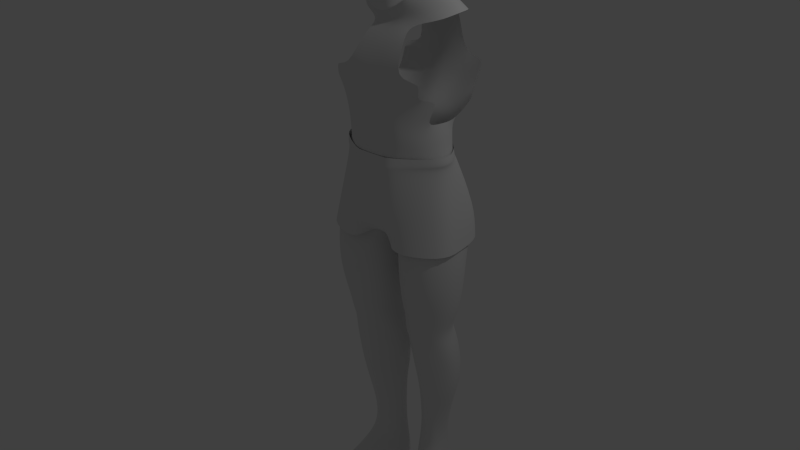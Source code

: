 # Source: Underwear.blend  (saved by Blender 2.73.0; exported with 4.5.12 LTS)
import bpy
from mathutils import Matrix  # noqa: F401  (used for matrix-valued properties, if any)

bpy.ops.wm.read_factory_settings(use_empty=True)
scene = bpy.context.scene
scene.name = 'Scene'

# ---- collections
col_collection_1 = bpy.data.collections.new('Collection 1'); scene.collection.children.link(col_collection_1)

# ---- materials (node trees are filled in below, after node groups)
mat_basemesh = bpy.data.materials.new('basemesh')
mat_basemesh.alpha_threshold = 0.0
mat_basemesh.use_transparent_shadow = False
mat_basemesh.roughness = 0.5
mat_basemesh.specular_intensity = 0.01
mat_basemesh.line_color = (0.0, 0.0, 0.0, 1.0)

# ---- material node trees

# ---- world
world_world = bpy.data.worlds.new('World'); scene.world = world_world
world_world.color = (0.05088, 0.05088, 0.05088)
world_world.use_sun_shadow = False
world_world.sun_shadow_jitter_overblur = 0.0
world_world.cycles.sampling_method = 'MANUAL'
world_world.cycles.sample_map_resolution = 256

# ---- lights
light_lamp = bpy.data.lights.new('Lamp', 'POINT')
light_lamp.transmission_factor = 0.0
light_lamp.cutoff_distance = 30.0
light_lamp.energy = 100.0
light_lamp.shadow_buffer_clip_start = 1.001
light_lamp.shadow_soft_size = 0.1
light_lamp.shadow_maximum_resolution = 0.006
light_lamp.use_absolute_resolution = True
light_lamp.cycles.use_multiple_importance_sampling = False

# ---- meshes
me_plane_001 = bpy.data.meshes.new('Plane.001')
me_plane_001.from_pydata([(0.05, 1.264, -0.2592), (0.05, 1.164, -0.2724), (0.0, 1.264, -0.2599), (0.0, 1.164, -0.2599), (0.1169, 1.26, -0.281), (0.1169, 1.164, -0.2945), (0.4433, 1.259, -0.238), (0.4492, 1.164, -0.2357), (0.2016, 1.259, -0.2993), (0.2016, 1.164, -0.3102), (0.3427, 1.164, -0.3002), (0.3427, 1.259, -0.299), (0.5408, 1.26, -0.1087), (0.55, 1.164, -0.1313), (0.6114, 1.264, 0.05452), (0.6344, 1.164, 0.04095), (0.5478, 1.266, 0.2333), (0.5811, 1.164, 0.2107), (0.2125, 1.273, 0.4588), (0.2154, 1.164, 0.4848), (0.139, 1.269, 0.4669), (0.142, 1.164, 0.4848), (0.0, 1.269, 0.4655), (0.0, 1.164, 0.4848), (0.05, 1.164, -0.2938), (0.0, 1.164, -0.2822), (0.1169, 1.164, -0.2945), (0.4492, 1.164, -0.2641), (0.2016, 1.164, -0.3102), (0.3427, 1.164, -0.3002), (0.55, 1.164, -0.1313), (0.5924, 1.164, 0.04095), (0.5391, 1.164, 0.2107), (0.2154, 1.164, 0.4733), (0.142, 1.164, 0.4873), (0.0, 1.164, 0.4848), (0.1012, 0.4359, 0.4285), (0.0, 0.3099, 0.1501), (0.06685, 0.3099, 0.1515), (0.4548, 0.2782, -0.488), (0.2071, 0.2782, -0.4949), (0.3483, 0.2782, -0.4849), (0.7055, 0.2782, -0.3836), (0.7479, 0.2782, 0.04095), (0.741, 0.2782, 0.3004), (0.221, 0.2782, 0.5485), (0.1272, 0.3769, 0.3082), (0.0, 0.3769, 0.3056), (0.0, 0.584, 0.4655), (0.1331, 0.584, 0.4693), (0.2065, 0.584, 0.5082), (0.6635, 0.584, 0.2716), (0.7168, 0.584, 0.04095), (0.6744, 0.584, -0.387), (0.4403, 0.584, -0.5198), (0.3338, 0.584, -0.5633), (0.1926, 0.584, -0.5732), (0.06111, 0.5873, -0.498), (0.0, 0.5873, -0.4851), (0.0, 0.4359, 0.4271), (0.0, 0.2904, -0.02942), (0.05362, 0.2904, -0.02857), (0.0, 0.2904, -0.1421), (0.05362, 0.2904, -0.1412), (0.0, 0.3359, -0.3111), (0.05362, 0.3359, -0.3251)], [], [(0, 2, 3, 1), (0, 1, 5, 4), (11, 10, 7, 6), (4, 5, 9, 8), (8, 9, 10, 11), (6, 7, 13, 12), (12, 13, 15, 14), (14, 15, 17, 16), (16, 17, 19, 18), (18, 19, 21, 20), (20, 21, 23, 22), (23, 21, 34, 35), (21, 19, 33, 34), (19, 17, 32, 33), (17, 15, 31, 32), (15, 13, 30, 31), (13, 7, 27, 30), (10, 9, 28, 29), (9, 5, 26, 28), (7, 10, 29, 27), (5, 1, 24, 26), (1, 3, 25, 24), (59, 36, 46, 47), (47, 46, 38, 37), (50, 51, 44, 45), (51, 52, 43, 44), (52, 53, 42, 43), (53, 54, 39, 42), (55, 56, 40, 41), (48, 49, 36, 59), (54, 55, 41, 39), (37, 38, 61, 60), (60, 61, 63, 62), (64, 65, 57, 58), (27, 29, 55, 54), (28, 26, 57, 56), (29, 28, 56, 55), (30, 27, 54, 53), (31, 30, 53, 52), (32, 31, 52, 51), (33, 32, 51, 50), (34, 33, 50, 49), (35, 34, 49, 48), (62, 63, 65, 64), (26, 24, 57), (46, 36, 50, 45), (49, 50, 36), (24, 25, 58, 57), (56, 57, 65, 40)])
me_plane_001.polygons.foreach_set('use_smooth', [True] * 49)
me_plane_001.use_remesh_preserve_volume = False
me_plane_001.use_remesh_preserve_attributes = False
me_plane_001.use_mirror_vertex_groups = False
me_plane_001.update()
me_cube_001 = bpy.data.meshes.new('Cube.001')
me_cube_001.from_pydata([(0.5445, 1.736, -0.2009), (-0.5445, 1.736, -0.2009), (0.6084, 1.269, -0.1927), (-0.6084, 1.269, -0.1927), (0.5179, 1.793, 0.3125), (-0.5179, 1.793, 0.3125), (0.6157, 1.232, 0.25), (-0.6157, 1.232, 0.25), (0.0, 1.182, -0.2908), (0.0, 1.724, -0.2921), (0.0, 1.015, 0.5069), (0.0, 1.926, 0.526), (0.0, 2.402, 0.4958), (0.0, 2.278, -0.6326), (0.0, 2.78, -0.535), (0.0, 2.668, 0.3464), (0.1628, 1.227, -0.3748), (-0.1628, 1.227, -0.3748), (0.4292, 1.257, -0.326), (-0.4292, 1.257, -0.326), (0.1991, 1.734, -0.3809), (-0.1991, 1.734, -0.3809), (0.3881, 1.702, -0.3496), (-0.3881, 1.702, -0.3496), (0.2419, 1.067, 0.5058), (-0.2419, 1.067, 0.5058), (0.4215, 1.183, 0.385), (-0.4215, 1.183, 0.385), (0.2244, 1.936, 0.5842), (-0.2244, 1.936, 0.5842), (0.3704, 1.832, 0.4694), (-0.3704, 1.832, 0.4694), (0.3097, 2.345, 0.5528), (-0.3097, 2.345, 0.5528), (0.6138, 2.345, 0.4074), (-0.6138, 2.345, 0.4074), (0.2753, 2.265, -0.7154), (-0.2753, 2.265, -0.7154), (0.5974, 2.357, -0.7214), (-0.5974, 2.357, -0.7214), (0.2867, 2.808, -0.6134), (-0.2867, 2.808, -0.6134), (0.274, 2.693, 0.3307), (-0.274, 2.693, 0.3307), (0.4935, 0.6558, 0.4596), (-0.4935, 0.6558, 0.4596), (0.1307, 0.4413, 0.4134), (-0.1307, 0.4413, 0.4134), (0.4834, 0.4435, -0.6253), (-0.4834, 0.4435, -0.6253), (0.1273, 0.5171, -0.5703), (-0.1273, 0.5171, -0.5703), (0.0, 0.4002, 0.4138), (0.0, 0.5273, -0.3963), (0.6889, 0.7312, 0.2995), (-0.6889, 0.7312, 0.2995), (0.7815, 0.4282, -0.355), (-0.7815, 0.4282, -0.355), (0.6033, -0.8372, -0.21), (-0.6033, -0.8372, -0.21), (0.5882, -0.8462, 0.2511), (-0.5882, -0.8462, 0.2511), (0.1583, -0.8082, -0.2916), (-0.1583, -0.8082, -0.2916), (0.4171, -0.8045, -0.3518), (-0.4171, -0.8045, -0.3518), (0.1516, -0.8075, 0.2051), (-0.1516, -0.8075, 0.2051), (0.4204, -0.8548, 0.3676), (-0.4204, -0.8548, 0.3676), (0.4302, -2.764, 0.01323), (-0.4302, -2.764, 0.01323), (0.2195, -2.763, -0.05301), (-0.2195, -2.763, -0.05301), (0.2798, -2.753, -0.3959), (-0.2798, -2.753, -0.3959), (0.1567, -2.753, -0.3052), (-0.1567, -2.753, -0.3052), (0.5446, -2.771, -0.09065), (-0.5446, -2.771, -0.09065), (0.4364, -2.753, -0.3821), (-0.4364, -2.753, -0.3821), (0.1245, 2.891, 0.1184), (-0.1245, 2.891, 0.1184), (0.3624, 2.969, 0.03544), (-0.3624, 2.969, 0.03544), (0.2232, 3.115, -0.3512), (-0.2232, 3.115, -0.3512), (0.4858, 3.087, -0.3126), (-0.4858, 3.087, -0.3126), (0.0, 2.897, 0.1624), (0.0, 3.082, -0.2985), (0.0, 3.291, -0.1934), (0.0, 3.01, 0.2439), (0.2734, 3.324, -0.188), (-0.2734, 3.324, -0.188), (0.1082, 3.316, -0.2272), (-0.1082, 3.316, -0.2272), (0.1826, 3.115, 0.1219), (-0.1826, 3.115, 0.1219), (0.1005, 3.049, 0.2101), (-0.1005, 3.049, 0.2101), (0.1542, 3.951, 0.4636), (-0.1542, 3.951, 0.4636), (0.3241, 3.876, 0.3422), (-0.3241, 3.876, 0.3422), (0.2528, 4.042, -0.1134), (-0.2528, 4.042, -0.1134), (0.3811, 3.975, -0.09424), (-0.3811, 3.975, -0.09424), (0.0, 3.979, 0.4632), (0.0, 4.08, -0.1354), (0.7064, 1.279, 0.05448), (-0.7064, 1.279, 0.05448), (0.6158, 1.808, 0.07054), (-0.6158, 1.808, 0.07054), (0.7923, 0.7138, 0.02771), (-0.7923, 0.7138, 0.02771), (0.06121, 0.341, -0.1965), (-0.06121, 0.341, -0.1965), (0.0, 0.3228, -0.1151), (0.1137, -0.7937, -0.04712), (-0.1137, -0.7937, -0.04712), (0.7069, -0.8184, 0.07077), (-0.7069, -0.8184, 0.07077), (0.5242, -2.787, -0.2746), (-0.5242, -2.787, -0.2746), (0.131, -2.782, -0.1446), (-0.131, -2.782, -0.1446), (0.5493, 3.044, -0.165), (-0.5493, 3.044, -0.165), (0.3094, 3.252, -0.005958), (-0.3094, 3.252, -0.005958), (0.3925, 3.983, 0.1264), (-0.3925, 3.983, 0.1264), (0.2133, 4.112, 0.1602), (-0.2133, 4.112, 0.1602), (0.0, 4.15, 0.1797), (0.2884, 3.415, -0.2187), (-0.2884, 3.415, -0.2187), (0.3592, 3.533, -0.2502), (-0.3592, 3.533, -0.2502), (0.4163, 3.769, -0.2033), (-0.4163, 3.769, -0.2033), (0.1906, 3.096, 0.2228), (-0.1906, 3.096, 0.2228), (0.3041, 3.44, 0.3342), (-0.3041, 3.44, 0.3342), (0.3458, 3.655, 0.3795), (-0.3458, 3.655, 0.3795), (0.1168, 2.992, 0.3662), (-0.1168, 2.992, 0.3662), (0.157, 3.398, 0.5052), (-0.157, 3.398, 0.5052), (0.1639, 3.63, 0.5576), (-0.1639, 3.63, 0.5576), (0.0, 2.986, 0.4011), (0.0, 3.393, 0.6015), (0.0, 3.609, 0.5938), (0.0, 3.435, -0.3057), (0.0, 3.563, -0.3885), (0.0, 3.851, -0.3422), (0.1271, 3.424, -0.3089), (-0.1271, 3.424, -0.3089), (0.1923, 3.561, -0.3659), (-0.1923, 3.561, -0.3659), (0.2569, 3.838, -0.3069), (-0.2569, 3.838, -0.3069), (0.325, 3.322, 0.03376), (-0.325, 3.322, 0.03376), (0.4042, 3.494, 0.05119), (-0.4042, 3.494, 0.05119), (0.4563, 3.715, 0.06743), (-0.4563, 3.715, 0.06743), (0.2573, 3.49, 0.3832), (-0.2573, 3.49, 0.3832), (0.2698, 3.57, 0.4158), (-0.2698, 3.57, 0.4158), (0.1547, 3.456, 0.4796), (-0.1547, 3.456, 0.4796), (0.1569, 3.562, 0.503), (-0.1569, 3.562, 0.503), (0.0, 3.462, 0.586), (0.0, 3.565, 0.5806), (0.3427, 3.758, 0.3993), (-0.3427, 3.758, 0.3993), (0.1578, 3.782, 0.5692), (-0.1578, 3.782, 0.5692), (0.0, 3.774, 0.5824), (0.2437, 3.197, 0.3429), (-0.2437, 3.197, 0.3429), (0.2977, 3.303, 0.3458), (-0.2977, 3.303, 0.3458), (0.1798, 3.181, 0.4634), (-0.1798, 3.181, 0.4634), (0.1668, 3.286, 0.4966), (-0.1668, 3.286, 0.4966), (0.2253, 3.133, 0.2862), (-0.2253, 3.133, 0.2862), (0.0, 3.003, 0.4477), (0.1212, 3.023, 0.4106), (-0.1212, 3.023, 0.4106), (0.3224, 3.321, 0.1244), (-0.3224, 3.321, 0.1244), (0.3565, 3.489, 0.1669), (-0.3565, 3.489, 0.1669), (0.434, 3.673, 0.2041), (-0.434, 3.673, 0.2041), (0.1524, 3.219, -0.2702), (-0.1524, 3.219, -0.2702), (0.3179, 3.241, -0.2351), (-0.3179, 3.241, -0.2351), (0.0, 3.196, -0.2328), (0.2241, 3.059, 0.08182), (-0.2241, 3.059, 0.08182), (0.1027, 3.016, 0.1557), (-0.1027, 3.016, 0.1557), (0.0, 2.982, 0.1937), (0.3617, 3.142, -0.05631), (-0.3617, 3.142, -0.05631), (0.5412, 2.907, -0.4831), (-0.5412, 2.907, -0.4831), (0.5249, 2.891, 0.06392), (-0.5249, 2.891, 0.06392), (0.1863, 2.814, 0.1436), (-0.1863, 2.814, 0.1436), (0.0, 2.799, 0.1737), (0.0, 2.895, -0.4641), (0.2351, 2.927, -0.5331), (-0.2351, 2.927, -0.5331), (0.6497, 2.975, -0.204), (-0.6497, 2.975, -0.204), (0.6855, 2.132, 0.1895), (-0.6855, 2.132, 0.1895), (0.0, 2.15, 0.565), (0.0, 1.942, -0.4999), (0.6546, 1.982, -0.4155), (-0.6546, 1.982, -0.4155), (0.2556, 2.173, 0.5288), (-0.2556, 2.173, 0.5288), (0.5036, 2.105, 0.4655), (-0.5036, 2.105, 0.4655), (0.481, 1.94, -0.5689), (-0.481, 1.94, -0.5689), (0.2262, 1.929, -0.5898), (-0.2262, 1.929, -0.5898), (0.5519, 1.426, -0.2002), (-0.5519, 1.426, -0.2002), (0.5461, 1.42, 0.2629), (-0.5461, 1.42, 0.2629), (0.0, 1.419, -0.2457), (0.0, 1.351, 0.5183), (0.4141, 1.393, -0.3129), (-0.4141, 1.393, -0.3129), (0.1559, 1.393, -0.3285), (-0.1559, 1.393, -0.3285), (0.402, 1.407, 0.3771), (-0.402, 1.407, 0.3771), (0.2161, 1.399, 0.5183), (-0.2161, 1.399, 0.5183), (0.6459, 1.473, 0.0578), (-0.6459, 1.473, 0.0578), (0.1561, 0.2114, -0.4293), (-0.1561, 0.2114, -0.4293), (0.1728, -0.2684, -0.4284), (-0.1728, -0.2684, -0.4284), (0.1099, 0.1116, 0.3428), (-0.1099, 0.1116, 0.3428), (0.1238, -0.3625, 0.294), (-0.1238, -0.3625, 0.294), (0.7503, 0.2431, 0.3326), (-0.7503, 0.2431, 0.3326), (0.7387, -0.2315, 0.3459), (-0.7387, -0.2315, 0.3459), (0.7613, 0.2035, -0.2929), (-0.7613, 0.2035, -0.2929), (0.7592, -0.2111, -0.2603), (-0.7592, -0.2111, -0.2603), (0.4598, 0.2215, -0.5001), (-0.4598, 0.2215, -0.5001), (0.4441, -0.2394, -0.4547), (-0.4441, -0.2394, -0.4547), (0.4868, 0.1807, 0.4916), (-0.4868, 0.1807, 0.4916), (0.4554, -0.2886, 0.4843), (-0.4554, -0.2886, 0.4843), (0.02547, 0.07069, -0.1545), (-0.02547, 0.07069, -0.1545), (0.0323, -0.2712, -0.0909), (-0.0323, -0.2712, -0.0909), (0.8692, 0.2892, 0.05767), (-0.8692, 0.2892, 0.05767), (0.856, -0.1972, 0.09106), (-0.856, -0.1972, 0.09106), (0.416, 0.9831, 0.3823), (-0.416, 0.9831, 0.3823), (0.5859, 1.099, 0.2282), (-0.5859, 1.099, 0.2282), (0.185, 0.7183, 0.4449), (-0.185, 0.7183, 0.4449), (0.0, 0.6408, 0.4511), (0.6344, 1.028, -0.302), (-0.6344, 1.028, -0.302), (0.4475, 0.9474, -0.5148), (-0.4475, 0.9474, -0.5148), (0.1744, 0.8979, -0.5126), (-0.1744, 0.8979, -0.5126), (0.0, 0.8349, -0.4525), (0.6747, 1.147, 0.03113), (-0.6747, 1.147, 0.03113), (0.1722, -0.6281, -0.3722), (-0.1722, -0.6281, -0.3722), (0.1853, -0.6742, 0.2258), (-0.1853, -0.6742, 0.2258), (0.6484, -0.6759, 0.2508), (-0.6484, -0.6759, 0.2508), (0.7118, -0.6278, -0.2458), (-0.7118, -0.6278, -0.2458), (0.43, -0.5483, -0.4097), (-0.43, -0.5483, -0.4097), (0.4366, -0.66, 0.3624), (-0.4366, -0.66, 0.3624), (0.09253, -0.6162, -0.0639), (-0.09253, -0.6162, -0.0639), (0.7884, -0.5488, 0.08115), (-0.7884, -0.5488, 0.08115), (0.4092, -0.9645, 0.3105), (-0.4092, -0.9645, 0.3105), (0.5568, -0.9705, 0.2064), (-0.5568, -0.9705, 0.2064), (0.2157, -0.9435, 0.1781), (-0.2157, -0.9435, 0.1781), (0.62, -0.9542, -0.2698), (-0.62, -0.9542, -0.2698), (0.4061, -0.9219, -0.4039), (-0.4061, -0.9219, -0.4039), (0.1579, -0.9266, -0.3462), (-0.1579, -0.9266, -0.3462), (0.7505, -1.042, 0.04644), (-0.7505, -1.042, 0.04644), (0.05462, -1.017, -0.0666), (-0.05462, -1.017, -0.0666), (0.4175, -1.702, 0.1708), (-0.4175, -1.702, 0.1708), (0.4134, -1.281, 0.2684), (-0.4134, -1.281, 0.2684), (0.5952, -1.705, 0.08172), (-0.5952, -1.705, 0.08172), (0.5835, -1.286, 0.1568), (-0.5835, -1.286, 0.1568), (0.2455, -1.7, -0.004081), (-0.2455, -1.7, -0.004081), (0.2092, -1.25, 0.1029), (-0.2092, -1.25, 0.1029), (0.6482, -1.615, -0.3925), (-0.6482, -1.615, -0.3925), (0.6496, -1.275, -0.3626), (-0.6496, -1.275, -0.3626), (0.4147, -1.616, -0.5054), (-0.4147, -1.616, -0.5054), (0.4102, -1.255, -0.5059), (-0.4102, -1.255, -0.5059), (0.1473, -1.632, -0.4262), (-0.1473, -1.632, -0.4262), (0.1071, -1.284, -0.433), (-0.1071, -1.284, -0.433), (0.7271, -1.726, -0.1213), (-0.7271, -1.726, -0.1213), (0.7766, -1.28, -0.01459), (-0.7766, -1.28, -0.01459), (0.1226, -1.734, -0.1767), (-0.1226, -1.734, -0.1767), (0.03745, -1.295, -0.1431), (-0.03745, -1.295, -0.1431), (0.3863, -2.414, 0.01481), (-0.3863, -2.414, 0.01481), (0.4746, -2.415, -0.05991), (-0.4746, -2.415, -0.05991), (0.2448, -2.403, -0.08001), (-0.2448, -2.403, -0.08001), (0.451, -2.389, -0.3526), (-0.451, -2.389, -0.3526), (0.3004, -2.389, -0.3925), (-0.3004, -2.389, -0.3925), (0.1921, -2.382, -0.3345), (-0.1921, -2.382, -0.3345), (0.5209, -2.421, -0.2305), (-0.5209, -2.421, -0.2305), (0.1717, -2.383, -0.1802), (-0.1717, -2.383, -0.1802), (0.3657, -3.37, -0.1934), (-0.3657, -3.37, -0.1934), (0.1398, -3.374, -0.1918), (-0.1398, -3.374, -0.1918), (0.5212, -3.37, -0.2875), (-0.5212, -3.37, -0.2875), (0.426, -3.37, -0.413), (-0.426, -3.37, -0.413), (0.6107, -3.318, -0.02897), (-0.6107, -3.318, -0.02897), (0.1582, -3.374, -0.3704), (-0.1582, -3.374, -0.3704), (0.2555, -3.374, -0.4611), (-0.2555, -3.374, -0.4611), (0.2299, -3.24, 0.03235), (-0.2299, -3.24, 0.03235), (0.4407, -3.346, -0.01186), (-0.4407, -3.346, -0.01186), (0.5947, -3.385, 0.8366), (-0.5947, -3.385, 0.8366), (0.3744, -3.385, 0.7664), (-0.3744, -3.385, 0.7664), (0.8311, -3.381, 0.6685), (-0.8311, -3.381, 0.6685), (0.8341, -3.234, 0.6443), (-0.8341, -3.234, 0.6443), (0.3787, -3.239, 0.7424), (-0.3787, -3.239, 0.7424), (0.599, -3.239, 0.8126), (-0.599, -3.239, 0.8126), (0.8129, -3.381, 0.4868), (-0.8129, -3.381, 0.4868), (0.7662, -3.381, 0.3167), (-0.7662, -3.381, 0.3167), (0.6437, -3.318, 0.1467), (-0.6437, -3.318, 0.1467), (0.5755, -3.385, 0.63), (-0.5755, -3.385, 0.63), (0.5272, -3.385, 0.4334), (-0.5272, -3.385, 0.4334), (0.4997, -3.346, 0.1818), (-0.4997, -3.346, 0.1818), (0.3008, -3.24, 0.1942), (-0.3008, -3.24, 0.1942), (0.3399, -3.385, 0.4045), (-0.3399, -3.385, 0.4045), (0.3212, -3.385, 0.5919), (-0.3212, -3.385, 0.5919), (0.7638, -3.196, 0.4626), (-0.7638, -3.196, 0.4626), (0.6785, -3.12, 0.3045), (-0.6785, -3.12, 0.3045), (0.5963, -2.961, 0.1256), (-0.5963, -2.961, 0.1256), (0.3108, -3.184, 0.5421), (-0.3108, -3.184, 0.5421), (0.322, -3.054, 0.3438), (-0.322, -3.054, 0.3438), (0.2956, -2.876, 0.1296), (-0.2956, -2.876, 0.1296), (0.5709, -3.184, 0.6046), (-0.5709, -3.184, 0.6046), (0.5208, -3.054, 0.4214), (-0.5208, -3.054, 0.4214), (0.5073, -2.88, 0.1837), (-0.5073, -2.88, 0.1837), (0.128, -3.148, -0.3666), (-0.128, -3.148, -0.3666), (0.09857, -3.169, -0.1657), (-0.09857, -3.169, -0.1657), (0.2082, -3.077, 0.007654), (-0.2082, -3.077, 0.007654), (0.5433, -3.182, -0.3114), (-0.5433, -3.182, -0.3114), (0.451, -3.169, -0.4298), (-0.451, -3.169, -0.4298), (0.614, -3.139, -0.06854), (-0.614, -3.139, -0.06854), (0.265, -3.131, -0.4622), (-0.265, -3.131, -0.4622), (0.8322, -3.308, 0.6735), (-0.8322, -3.308, 0.6735), (0.3753, -3.314, 0.7715), (-0.3753, -3.314, 0.7715), (0.5956, -3.314, 0.8417), (-0.5956, -3.314, 0.8417), (0.6581, -3.175, 0.1048), (-0.6581, -3.175, 0.1048), (0.7539, -3.25, 0.2938), (-0.7539, -3.25, 0.2938), (0.8062, -3.289, 0.475), (-0.8062, -3.289, 0.475), (0.2921, -3.093, 0.1673), (-0.2921, -3.093, 0.1673), (0.3329, -3.256, 0.3809), (-0.3329, -3.256, 0.3809), (0.3172, -3.295, 0.5796), (-0.3172, -3.295, 0.5796), (0.5528, 1.601, -0.2004), (-0.5528, 1.601, -0.2004), (0.5366, 1.621, 0.2844), (-0.5366, 1.621, 0.2844), (0.0, 1.624, -0.2683), (0.0, 1.658, 0.5087), (0.4056, 1.561, -0.3312), (-0.4056, 1.561, -0.3312), (0.1821, 1.618, -0.3547), (-0.1821, 1.618, -0.3547), (0.3908, 1.625, 0.4316), (-0.3908, 1.625, 0.4316), (0.2248, 1.674, 0.5618), (-0.2248, 1.674, 0.5618), (0.6354, 1.636, 0.06281), (-0.6354, 1.636, 0.06281), (0.4041, -2.008, 0.1037), (-0.4041, -2.008, 0.1037), (0.5434, -2.01, 0.02082), (-0.5434, -2.01, 0.02082), (0.2452, -2.002, -0.03673), (-0.2452, -2.002, -0.03673), (0.5634, -1.923, -0.3264), (-0.5634, -1.923, -0.3264), (0.3655, -1.924, -0.4078), (-0.3655, -1.924, -0.4078), (0.1666, -1.93, -0.3378), (-0.1666, -1.93, -0.3378), (0.6385, -1.993, -0.1683), (-0.6385, -1.993, -0.1683), (0.1437, -1.981, -0.1782), (-0.1437, -1.981, -0.1782), (0.0, 3.159, 0.5424), (0.0, 3.264, 0.5756)], [], [(36, 13, 14, 40), (14, 13, 37, 41), (12, 32, 42, 15), (43, 33, 12, 15), (52, 120, 118, 46), (119, 120, 52, 47), (120, 53, 50, 118), (51, 53, 120, 119), (106, 135, 133, 108), (134, 136, 107, 109), (135, 102, 104, 133), (105, 103, 136, 134), (111, 137, 135, 106), (136, 137, 111, 107), (137, 110, 102, 135), (103, 110, 137, 136), (100, 150, 156, 93), (156, 151, 101, 93), (98, 144, 150, 100), (151, 145, 99, 101), (92, 159, 162, 96), (163, 159, 92, 97), (159, 160, 164, 162), (165, 160, 159, 163), (160, 161, 166, 164), (167, 161, 160, 165), (161, 111, 106, 166), (107, 111, 161, 167), (96, 162, 138, 94), (139, 163, 97, 95), (162, 164, 140, 138), (141, 165, 163, 139), (164, 166, 142, 140), (143, 167, 165, 141), (166, 106, 108, 142), (109, 107, 167, 143), (131, 168, 144, 98), (145, 169, 132, 99), (94, 138, 168, 131), (169, 139, 95, 132), (138, 140, 170, 168), (171, 141, 139, 169), (140, 142, 172, 170), (173, 143, 141, 171), (142, 108, 133, 172), (134, 109, 143, 173), (152, 178, 182, 157), (182, 179, 153, 157), (178, 180, 183, 182), (183, 181, 179, 182), (180, 154, 158, 183), (158, 155, 181, 183), (146, 174, 178, 152), (179, 175, 147, 153), (174, 176, 180, 178), (181, 177, 175, 179), (176, 148, 154, 180), (155, 149, 177, 181), (154, 186, 188, 158), (188, 187, 155, 158), (186, 102, 110, 188), (110, 103, 187, 188), (148, 184, 186, 154), (187, 185, 149, 155), (184, 104, 102, 186), (103, 105, 185, 187), (197, 189, 193, 200), (194, 190, 198, 201), (189, 191, 195, 193), (196, 192, 190, 194), (191, 146, 152, 195), (153, 147, 192, 196), (150, 200, 199, 156), (199, 201, 151, 156), (168, 170, 204, 202), (205, 171, 169, 203), (170, 172, 206, 204), (207, 173, 171, 205), (144, 168, 202, 197), (203, 169, 145, 198), (144, 197, 200, 150), (201, 198, 145, 151), (146, 148, 176, 174), (177, 149, 147, 175), (146, 204, 206, 148), (207, 205, 147, 149), (104, 206, 172, 133), (173, 207, 105, 134), (104, 184, 148, 206), (149, 185, 105, 207), (146, 191, 202, 204), (203, 192, 147, 205), (189, 197, 202, 191), (203, 198, 190, 192), (86, 208, 210, 88), (211, 209, 87, 89), (208, 96, 94, 210), (95, 97, 209, 211), (91, 212, 208, 86), (209, 212, 91, 87), (212, 92, 96, 208), (97, 92, 212, 209), (84, 213, 215, 82), (216, 214, 85, 83), (213, 98, 100, 215), (101, 99, 214, 216), (82, 215, 217, 90), (217, 216, 83, 90), (215, 100, 93, 217), (93, 101, 216, 217), (129, 218, 213, 84), (214, 219, 130, 85), (218, 131, 98, 213), (99, 132, 219, 214), (88, 210, 218, 129), (219, 211, 89, 130), (210, 94, 131, 218), (132, 95, 211, 219), (42, 224, 226, 15), (226, 225, 43, 15), (224, 82, 90, 226), (90, 83, 225, 226), (222, 84, 82, 224), (83, 85, 223, 225), (14, 227, 228, 40), (229, 227, 14, 41), (227, 91, 86, 228), (87, 91, 227, 229), (228, 86, 88, 220), (89, 87, 229, 221), (230, 129, 84, 222), (85, 130, 231, 223), (220, 88, 129, 230), (130, 89, 221, 231), (28, 238, 234, 11), (234, 239, 29, 11), (238, 32, 12, 234), (12, 33, 239, 234), (30, 240, 238, 28), (239, 241, 31, 29), (240, 34, 32, 238), (33, 35, 241, 239), (4, 232, 240, 30), (241, 233, 5, 31), (236, 0, 22, 242), (23, 1, 237, 243), (20, 244, 242, 22), (243, 245, 21, 23), (244, 36, 38, 242), (39, 37, 245, 243), (9, 235, 244, 20), (245, 235, 9, 21), (235, 13, 36, 244), (37, 13, 235, 245), (246, 2, 18, 252), (19, 3, 247, 253), (16, 254, 252, 18), (253, 255, 17, 19), (8, 250, 254, 16), (255, 250, 8, 17), (256, 26, 6, 248), (7, 27, 257, 249), (258, 24, 26, 256), (27, 25, 259, 257), (251, 10, 24, 258), (25, 10, 251, 259), (260, 112, 2, 246), (3, 113, 261, 247), (248, 6, 112, 260), (113, 7, 249, 261), (48, 278, 262, 50), (263, 279, 49, 51), (278, 280, 264, 262), (265, 281, 279, 263), (56, 274, 278, 48), (279, 275, 57, 49), (274, 276, 280, 278), (281, 277, 275, 279), (46, 266, 282, 44), (283, 267, 47, 45), (266, 268, 284, 282), (285, 269, 267, 283), (44, 282, 270, 54), (271, 283, 45, 55), (282, 284, 272, 270), (273, 285, 283, 271), (118, 286, 266, 46), (267, 287, 119, 47), (286, 288, 268, 266), (269, 289, 287, 267), (50, 262, 286, 118), (287, 263, 51, 119), (262, 264, 288, 286), (289, 265, 263, 287), (116, 290, 274, 56), (275, 291, 117, 57), (290, 292, 276, 274), (277, 293, 291, 275), (54, 270, 290, 116), (291, 271, 55, 117), (270, 272, 292, 290), (293, 273, 271, 291), (26, 294, 296, 6), (297, 295, 27, 7), (294, 44, 54, 296), (55, 45, 295, 297), (24, 298, 294, 26), (295, 299, 25, 27), (298, 46, 44, 294), (45, 47, 299, 295), (10, 300, 298, 24), (299, 300, 10, 25), (300, 52, 46, 298), (47, 52, 300, 299), (2, 301, 303, 18), (304, 302, 3, 19), (301, 56, 48, 303), (49, 57, 302, 304), (18, 303, 305, 16), (306, 304, 19, 17), (303, 48, 50, 305), (51, 49, 304, 306), (16, 305, 307, 8), (307, 306, 17, 8), (305, 50, 53, 307), (53, 51, 306, 307), (112, 308, 301, 2), (302, 309, 113, 3), (308, 116, 56, 301), (57, 117, 309, 302), (6, 296, 308, 112), (309, 297, 7, 113), (296, 54, 116, 308), (117, 55, 297, 309), (280, 318, 310, 264), (311, 319, 281, 265), (318, 64, 62, 310), (63, 65, 319, 311), (276, 316, 318, 280), (319, 317, 277, 281), (316, 58, 64, 318), (65, 59, 317, 319), (268, 312, 320, 284), (321, 313, 269, 285), (312, 66, 68, 320), (69, 67, 313, 321), (284, 320, 314, 272), (315, 321, 285, 273), (320, 68, 60, 314), (61, 69, 321, 315), (288, 322, 312, 268), (313, 323, 289, 269), (322, 121, 66, 312), (67, 122, 323, 313), (264, 310, 322, 288), (323, 311, 265, 289), (310, 62, 121, 322), (122, 63, 311, 323), (292, 324, 316, 276), (317, 325, 293, 277), (324, 123, 58, 316), (59, 124, 325, 317), (272, 314, 324, 292), (325, 315, 273, 293), (314, 60, 123, 324), (124, 61, 315, 325), (68, 326, 328, 60), (329, 327, 69, 61), (66, 330, 326, 68), (327, 331, 67, 69), (58, 332, 334, 64), (335, 333, 59, 65), (64, 334, 336, 62), (337, 335, 65, 63), (123, 338, 332, 58), (333, 339, 124, 59), (60, 328, 338, 123), (339, 329, 61, 124), (121, 340, 330, 66), (331, 341, 122, 67), (62, 336, 340, 121), (341, 337, 63, 122), (326, 344, 348, 328), (349, 345, 327, 329), (344, 342, 346, 348), (347, 343, 345, 349), (330, 352, 344, 326), (345, 353, 331, 327), (352, 350, 342, 344), (343, 351, 353, 345), (332, 356, 360, 334), (361, 357, 333, 335), (356, 354, 358, 360), (359, 355, 357, 361), (334, 360, 364, 336), (365, 361, 335, 337), (360, 358, 362, 364), (363, 359, 361, 365), (338, 368, 356, 332), (357, 369, 339, 333), (368, 366, 354, 356), (355, 367, 369, 357), (328, 348, 368, 338), (369, 349, 329, 339), (348, 346, 366, 368), (367, 347, 349, 369), (340, 372, 352, 330), (353, 373, 341, 331), (372, 370, 350, 352), (351, 371, 373, 353), (336, 364, 372, 340), (373, 365, 337, 341), (364, 362, 370, 372), (371, 363, 365, 373), (374, 70, 78, 376), (79, 71, 375, 377), (378, 72, 70, 374), (71, 73, 379, 375), (380, 80, 74, 382), (75, 81, 381, 383), (382, 74, 76, 384), (77, 75, 383, 385), (386, 125, 80, 380), (81, 126, 387, 381), (376, 78, 125, 386), (126, 79, 377, 387), (388, 127, 72, 378), (73, 128, 389, 379), (384, 76, 127, 388), (128, 77, 385, 389), (406, 390, 394, 398), (395, 391, 407, 399), (390, 402, 396, 394), (397, 403, 391, 395), (404, 392, 390, 406), (391, 393, 405, 407), (392, 400, 402, 390), (403, 401, 393, 391), (398, 424, 430, 406), (431, 425, 399, 407), (424, 422, 428, 430), (429, 423, 425, 431), (422, 420, 426, 428), (427, 421, 423, 429), (420, 412, 408, 426), (409, 413, 421, 427), (406, 430, 432, 404), (433, 431, 407, 405), (430, 428, 434, 432), (435, 429, 431, 433), (428, 426, 436, 434), (437, 427, 429, 435), (426, 408, 410, 436), (411, 409, 427, 437), (72, 448, 454, 70), (455, 449, 73, 71), (448, 446, 452, 454), (453, 447, 449, 455), (446, 444, 450, 452), (451, 445, 447, 453), (444, 416, 418, 450), (419, 417, 445, 451), (70, 454, 442, 78), (443, 455, 71, 79), (454, 452, 440, 442), (441, 453, 455, 443), (452, 450, 438, 440), (439, 451, 453, 441), (450, 418, 414, 438), (415, 419, 451, 439), (76, 456, 458, 127), (459, 457, 77, 128), (456, 400, 392, 458), (393, 401, 457, 459), (127, 458, 460, 72), (461, 459, 128, 73), (458, 392, 404, 460), (405, 393, 459, 461), (125, 462, 464, 80), (465, 463, 126, 81), (462, 394, 396, 464), (397, 395, 463, 465), (78, 466, 462, 125), (463, 467, 79, 126), (466, 398, 394, 462), (395, 399, 467, 463), (74, 468, 456, 76), (457, 469, 75, 77), (468, 402, 400, 456), (401, 403, 469, 457), (80, 464, 468, 74), (469, 465, 81, 75), (464, 396, 402, 468), (403, 397, 465, 469), (416, 472, 474, 418), (475, 473, 417, 419), (472, 410, 408, 474), (409, 411, 473, 475), (418, 474, 470, 414), (471, 475, 419, 415), (474, 408, 412, 470), (413, 409, 475, 471), (442, 476, 466, 78), (467, 477, 443, 79), (476, 424, 398, 466), (399, 425, 477, 467), (440, 478, 476, 442), (477, 479, 441, 443), (478, 422, 424, 476), (425, 423, 479, 477), (438, 480, 478, 440), (479, 481, 439, 441), (480, 420, 422, 478), (423, 421, 481, 479), (414, 470, 480, 438), (481, 471, 415, 439), (470, 412, 420, 480), (421, 413, 471, 481), (432, 482, 460, 404), (461, 483, 433, 405), (482, 448, 72, 460), (73, 449, 483, 461), (434, 484, 482, 432), (483, 485, 435, 433), (484, 446, 448, 482), (449, 447, 485, 483), (436, 486, 484, 434), (485, 487, 437, 435), (486, 444, 446, 484), (447, 445, 487, 485), (410, 472, 486, 436), (487, 473, 411, 437), (472, 416, 444, 486), (445, 417, 473, 487), (0, 488, 494, 22), (495, 489, 1, 23), (488, 246, 252, 494), (253, 247, 489, 495), (254, 496, 494, 252), (495, 497, 255, 253), (496, 20, 22, 494), (23, 21, 497, 495), (250, 492, 496, 254), (497, 492, 250, 255), (492, 9, 20, 496), (21, 9, 492, 497), (30, 498, 490, 4), (491, 499, 31, 5), (498, 256, 248, 490), (249, 257, 499, 491), (28, 500, 498, 30), (499, 501, 29, 31), (500, 258, 256, 498), (257, 259, 501, 499), (11, 493, 500, 28), (501, 493, 11, 29), (493, 251, 258, 500), (259, 251, 493, 501), (246, 488, 502, 260), (503, 489, 247, 261), (488, 0, 114, 502), (115, 1, 489, 503), (4, 490, 502, 114), (503, 491, 5, 115), (490, 248, 260, 502), (261, 249, 491, 503), (342, 504, 506, 346), (507, 505, 343, 347), (504, 374, 376, 506), (377, 375, 505, 507), (350, 508, 504, 342), (505, 509, 351, 343), (508, 378, 374, 504), (375, 379, 509, 505), (354, 510, 512, 358), (513, 511, 355, 359), (510, 380, 382, 512), (383, 381, 511, 513), (358, 512, 514, 362), (515, 513, 359, 363), (512, 382, 384, 514), (385, 383, 513, 515), (366, 516, 510, 354), (511, 517, 367, 355), (516, 386, 380, 510), (381, 387, 517, 511), (346, 506, 516, 366), (517, 507, 347, 367), (506, 376, 386, 516), (387, 377, 507, 517), (370, 518, 508, 350), (509, 519, 371, 351), (518, 388, 378, 508), (379, 389, 519, 509), (362, 514, 518, 370), (519, 515, 363, 371), (514, 384, 388, 518), (389, 385, 515, 519), (193, 195, 521, 520), (521, 196, 194, 520), (152, 157, 521, 195), (521, 157, 153, 196), (193, 520, 199, 200), (199, 520, 194, 201)])
me_cube_001.polygons.foreach_set('use_smooth', [True] * 504)
_uv = me_cube_001.uv_layers.new(name='basemesh_male_uvs')
_uv.uv.foreach_set('vector', [0.4541, 0.7488, 0.4785, 0.7622, 0.4459, 0.8037, 0.428, 0.7838, 0.1783, 0.8037, 0.1456, 0.7622, 0.1701, 0.7488, 0.1962, 0.7838, 0.3121, 0.7158, 0.3367, 0.7108, 0.3357, 0.7432, 0.3121, 0.7423, 0.2885, 0.7432, 0.2875, 0.7108, 0.3121, 0.7158, 0.3121, 0.7423, 0.3121, 0.5135, 0.3121, 0.4606, 0.3191, 0.4527, 0.3258, 0.5158, 0.3051, 0.4527, 0.3121, 0.4606, 0.3121, 0.5135, 0.2984, 0.5158, 0.5992, 0.5632, 0.5627, 0.5743, 0.5431, 0.561, 0.5889, 0.5583, 0.08111, 0.5609, 0.06152, 0.5743, 0.025, 0.5632, 0.03526, 0.5583, 0.2762, 0.9252, 0.2585, 0.9455, 0.2517, 0.9259, 0.2669, 0.9164, 0.1023, 0.9256, 0.09534, 0.9452, 0.07768, 0.9247, 0.08708, 0.916, 0.2585, 0.9455, 0.2226, 0.9609, 0.2252, 0.9328, 0.2517, 0.9259, 0.1289, 0.9326, 0.1314, 0.9609, 0.09534, 0.9452, 0.1023, 0.9256, 0.2993, 0.9417, 0.2686, 0.9677, 0.2585, 0.9455, 0.2762, 0.9252, 0.09534, 0.9452, 0.08507, 0.9674, 0.05445, 0.9412, 0.07768, 0.9247, 0.2686, 0.9677, 0.2296, 0.9788, 0.2226, 0.9609, 0.2585, 0.9455, 0.1314, 0.9609, 0.1242, 0.9788, 0.08507, 0.9674, 0.09534, 0.9452, 0.1935, 0.8433, 0.1853, 0.8579, 0.1772, 0.8591, 0.1773, 0.8421, 0.1772, 0.8591, 0.1692, 0.8578, 0.1611, 0.8432, 0.1773, 0.8421, 0.2104, 0.846, 0.2014, 0.8526, 0.1853, 0.8579, 0.1935, 0.8433, 0.1692, 0.8578, 0.1531, 0.8524, 0.1441, 0.8457, 0.1611, 0.8432, 0.2857, 0.831, 0.2986, 0.8501, 0.285, 0.8574, 0.2771, 0.8429, 0.06926, 0.8567, 0.05568, 0.8493, 0.06871, 0.8302, 0.07722, 0.8422, 0.2986, 0.8501, 0.308, 0.8674, 0.287, 0.8746, 0.285, 0.8574, 0.06713, 0.8739, 0.0461, 0.8665, 0.05568, 0.8493, 0.06926, 0.8567, 0.308, 0.8674, 0.3143, 0.9048, 0.2845, 0.9013, 0.287, 0.8746, 0.06948, 0.9008, 0.03952, 0.904, 0.0461, 0.8665, 0.06713, 0.8739, 0.3143, 0.9048, 0.2993, 0.9417, 0.2762, 0.9252, 0.2845, 0.9013, 0.07768, 0.9247, 0.05445, 0.9412, 0.03952, 0.904, 0.06948, 0.9008, 0.2771, 0.8429, 0.285, 0.8574, 0.2652, 0.8643, 0.2594, 0.8548, 0.08902, 0.8637, 0.06926, 0.8567, 0.07722, 0.8422, 0.09491, 0.8542, 0.285, 0.8574, 0.287, 0.8746, 0.2683, 0.8785, 0.2652, 0.8643, 0.08586, 0.878, 0.06713, 0.8739, 0.06926, 0.8567, 0.08902, 0.8637, 0.287, 0.8746, 0.2845, 0.9013, 0.2678, 0.8987, 0.2683, 0.8785, 0.08624, 0.8982, 0.06948, 0.9008, 0.06713, 0.8739, 0.08586, 0.878, 0.2845, 0.9013, 0.2762, 0.9252, 0.2669, 0.9164, 0.2678, 0.8987, 0.08708, 0.916, 0.07768, 0.9247, 0.06948, 0.9008, 0.08624, 0.8982, 0.2352, 0.8549, 0.2346, 0.864, 0.2014, 0.8526, 0.2104, 0.846, 0.1531, 0.8524, 0.1198, 0.8636, 0.1192, 0.8545, 0.1441, 0.8457, 0.2594, 0.8548, 0.2652, 0.8643, 0.2346, 0.864, 0.2352, 0.8549, 0.1198, 0.8636, 0.08902, 0.8637, 0.09491, 0.8542, 0.1192, 0.8545, 0.2652, 0.8643, 0.2683, 0.8785, 0.2403, 0.8832, 0.2346, 0.864, 0.114, 0.8829, 0.08586, 0.878, 0.08902, 0.8637, 0.1198, 0.8636, 0.2683, 0.8785, 0.2678, 0.8987, 0.2464, 0.9029, 0.2403, 0.8832, 0.1077, 0.9025, 0.08624, 0.8982, 0.08586, 0.878, 0.114, 0.8829, 0.2678, 0.8987, 0.2669, 0.9164, 0.2517, 0.9259, 0.2464, 0.9029, 0.1023, 0.9256, 0.08708, 0.916, 0.08624, 0.8982, 0.1077, 0.9025, 0.1912, 0.889, 0.1933, 0.8938, 0.1771, 0.8958, 0.1771, 0.8899, 0.1771, 0.8958, 0.161, 0.8937, 0.163, 0.8889, 0.1771, 0.8899, 0.1933, 0.8938, 0.1935, 0.9035, 0.1771, 0.9049, 0.1771, 0.8958, 0.1771, 0.9049, 0.1607, 0.9034, 0.161, 0.8937, 0.1771, 0.8958, 0.1935, 0.9035, 0.1924, 0.9111, 0.1771, 0.9094, 0.1771, 0.9049, 0.1771, 0.9094, 0.1618, 0.9111, 0.1607, 0.9034, 0.1771, 0.9049, 0.2114, 0.8882, 0.2062, 0.894, 0.1933, 0.8938, 0.1912, 0.889, 0.161, 0.8937, 0.1481, 0.8939, 0.1429, 0.888, 0.163, 0.8889, 0.2062, 0.894, 0.2068, 0.9021, 0.1935, 0.9035, 0.1933, 0.8938, 0.1607, 0.9034, 0.1474, 0.9019, 0.1481, 0.8939, 0.161, 0.8937, 0.2068, 0.9021, 0.2162, 0.909, 0.1924, 0.9111, 0.1935, 0.9035, 0.1618, 0.9111, 0.138, 0.9088, 0.1474, 0.9019, 0.1607, 0.9034, 0.1924, 0.9111, 0.1929, 0.9252, 0.1771, 0.9257, 0.1771, 0.9094, 0.1771, 0.9257, 0.1612, 0.9251, 0.1618, 0.9111, 0.1771, 0.9094, 0.1929, 0.9252, 0.199, 0.9495, 0.177, 0.9546, 0.1771, 0.9257, 0.177, 0.9546, 0.155, 0.9494, 0.1612, 0.9251, 0.1771, 0.9257, 0.2162, 0.909, 0.2161, 0.9198, 0.1929, 0.9252, 0.1924, 0.9111, 0.1612, 0.9251, 0.138, 0.9196, 0.138, 0.9088, 0.1618, 0.9111, 0.2161, 0.9198, 0.2252, 0.9328, 0.199, 0.9495, 0.1929, 0.9252, 0.155, 0.9494, 0.1289, 0.9326, 0.138, 0.9196, 0.1612, 0.9251, 0.2006, 0.8609, 0.2001, 0.8687, 0.1901, 0.8721, 0.1852, 0.8617, 0.1643, 0.872, 0.1543, 0.8686, 0.1538, 0.8608, 0.1693, 0.8616, 0.2001, 0.8687, 0.206, 0.8769, 0.1904, 0.8801, 0.1901, 0.8721, 0.164, 0.8801, 0.1484, 0.8767, 0.1543, 0.8686, 0.1643, 0.872, 0.206, 0.8769, 0.2114, 0.8882, 0.1912, 0.889, 0.1904, 0.8801, 0.163, 0.8889, 0.1429, 0.888, 0.1484, 0.8767, 0.164, 0.8801, 0.1853, 0.8579, 0.1852, 0.8617, 0.1772, 0.8623, 0.1772, 0.8591, 0.1772, 0.8623, 0.1693, 0.8616, 0.1692, 0.8578, 0.1772, 0.8591, 0.2346, 0.864, 0.2403, 0.8832, 0.2285, 0.8862, 0.2257, 0.8688, 0.1257, 0.8859, 0.114, 0.8829, 0.1198, 0.8636, 0.1287, 0.8684, 0.2403, 0.8832, 0.2464, 0.9029, 0.2338, 0.9045, 0.2285, 0.8862, 0.1203, 0.9043, 0.1077, 0.9025, 0.114, 0.8829, 0.1257, 0.8859, 0.2014, 0.8526, 0.2346, 0.864, 0.2257, 0.8688, 0.2006, 0.8609, 0.1287, 0.8684, 0.1198, 0.8636, 0.1531, 0.8524, 0.1538, 0.8608, 0.2014, 0.8526, 0.2006, 0.8609, 0.1852, 0.8617, 0.1853, 0.8579, 0.1693, 0.8616, 0.1538, 0.8608, 0.1531, 0.8524, 0.1692, 0.8578, 0.2114, 0.8882, 0.2162, 0.909, 0.2068, 0.9021, 0.2062, 0.894, 0.1474, 0.9019, 0.138, 0.9088, 0.1429, 0.888, 0.1481, 0.8939, 0.2114, 0.8882, 0.2285, 0.8862, 0.2338, 0.9045, 0.2162, 0.909, 0.1203, 0.9043, 0.1257, 0.8859, 0.1429, 0.888, 0.138, 0.9088, 0.2252, 0.9328, 0.2338, 0.9045, 0.2464, 0.9029, 0.2517, 0.9259, 0.1077, 0.9025, 0.1203, 0.9043, 0.1289, 0.9326, 0.1023, 0.9256, 0.2252, 0.9328, 0.2161, 0.9198, 0.2162, 0.909, 0.2338, 0.9045, 0.138, 0.9088, 0.138, 0.9196, 0.1289, 0.9326, 0.1203, 0.9043, 0.2114, 0.8882, 0.206, 0.8769, 0.2257, 0.8688, 0.2285, 0.8862, 0.1287, 0.8684, 0.1484, 0.8767, 0.1429, 0.888, 0.1257, 0.8859, 0.2001, 0.8687, 0.2006, 0.8609, 0.2257, 0.8688, 0.206, 0.8769, 0.1287, 0.8684, 0.1538, 0.8608, 0.1543, 0.8686, 0.1484, 0.8767, 0.4025, 0.8084, 0.3946, 0.8211, 0.3825, 0.8077, 0.3912, 0.7871, 0.2417, 0.8077, 0.2296, 0.8211, 0.2217, 0.8084, 0.233, 0.7871, 0.3946, 0.8211, 0.3874, 0.8306, 0.3763, 0.8169, 0.3825, 0.8077, 0.2479, 0.8169, 0.2368, 0.8306, 0.2296, 0.8211, 0.2417, 0.8077, 0.4148, 0.8279, 0.4034, 0.835, 0.3946, 0.8211, 0.4025, 0.8084, 0.2296, 0.8211, 0.2207, 0.835, 0.2094, 0.8279, 0.2217, 0.8084, 0.4034, 0.835, 0.3943, 0.8403, 0.3874, 0.8306, 0.3946, 0.8211, 0.2368, 0.8306, 0.2299, 0.8403, 0.2207, 0.835, 0.2296, 0.8211, 0.3545, 0.7762, 0.3421, 0.7888, 0.3259, 0.7881, 0.3272, 0.7737, 0.2983, 0.7881, 0.2821, 0.7888, 0.2697, 0.7762, 0.297, 0.7737, 0.3421, 0.7888, 0.3375, 0.7958, 0.3237, 0.7944, 0.3259, 0.7881, 0.3005, 0.7944, 0.2867, 0.7958, 0.2821, 0.7888, 0.2983, 0.7881, 0.3272, 0.7737, 0.3259, 0.7881, 0.3121, 0.7864, 0.3121, 0.7752, 0.3121, 0.7864, 0.2983, 0.7881, 0.297, 0.7737, 0.3121, 0.7752, 0.3259, 0.7881, 0.3237, 0.7944, 0.3121, 0.7933, 0.3121, 0.7864, 0.3121, 0.7933, 0.3005, 0.7944, 0.2983, 0.7881, 0.3121, 0.7864, 0.3807, 0.7783, 0.3644, 0.7943, 0.3421, 0.7888, 0.3545, 0.7762, 0.2821, 0.7888, 0.2598, 0.7943, 0.2435, 0.7783, 0.2697, 0.7762, 0.3644, 0.7943, 0.3584, 0.8066, 0.3375, 0.7958, 0.3421, 0.7888, 0.2867, 0.7958, 0.2658, 0.8066, 0.2598, 0.7943, 0.2821, 0.7888, 0.3912, 0.7871, 0.3825, 0.8077, 0.3644, 0.7943, 0.3807, 0.7783, 0.2598, 0.7943, 0.2417, 0.8077, 0.233, 0.7871, 0.2435, 0.7783, 0.3825, 0.8077, 0.3763, 0.8169, 0.3584, 0.8066, 0.3644, 0.7943, 0.2658, 0.8066, 0.2479, 0.8169, 0.2417, 0.8077, 0.2598, 0.7943, 0.3357, 0.7432, 0.3317, 0.7646, 0.3121, 0.7638, 0.3121, 0.7423, 0.3121, 0.7638, 0.2925, 0.7646, 0.2885, 0.7432, 0.3121, 0.7423, 0.3317, 0.7646, 0.3272, 0.7737, 0.3121, 0.7752, 0.3121, 0.7638, 0.3121, 0.7752, 0.297, 0.7737, 0.2925, 0.7646, 0.3121, 0.7638, 0.3644, 0.7627, 0.3545, 0.7762, 0.3272, 0.7737, 0.3317, 0.7646, 0.297, 0.7737, 0.2697, 0.7762, 0.2597, 0.7627, 0.2925, 0.7646, 0.4459, 0.8037, 0.4355, 0.8128, 0.4216, 0.7944, 0.428, 0.7838, 0.2026, 0.7944, 0.1887, 0.8128, 0.1783, 0.8037, 0.1962, 0.7838, 0.4355, 0.8128, 0.4148, 0.8279, 0.4025, 0.8084, 0.4216, 0.7944, 0.2217, 0.8084, 0.2094, 0.8279, 0.1887, 0.8128, 0.2026, 0.7944, 0.4216, 0.7944, 0.4025, 0.8084, 0.3912, 0.7871, 0.4071, 0.775, 0.233, 0.7871, 0.2217, 0.8084, 0.2026, 0.7944, 0.217, 0.775, 0.3861, 0.7707, 0.3807, 0.7783, 0.3545, 0.7762, 0.3644, 0.7627, 0.2697, 0.7762, 0.2435, 0.7783, 0.2381, 0.7707, 0.2597, 0.7627, 0.4071, 0.775, 0.3912, 0.7871, 0.3807, 0.7783, 0.3861, 0.7707, 0.2435, 0.7783, 0.233, 0.7871, 0.217, 0.775, 0.2381, 0.7707, 0.3323, 0.6763, 0.3336, 0.6972, 0.3121, 0.6939, 0.3121, 0.6741, 0.3121, 0.6939, 0.2906, 0.6972, 0.2919, 0.6763, 0.3121, 0.6741, 0.3336, 0.6972, 0.3367, 0.7108, 0.3121, 0.7158, 0.3121, 0.6939, 0.3121, 0.7158, 0.2875, 0.7108, 0.2906, 0.6972, 0.3121, 0.6939, 0.3499, 0.6684, 0.3551, 0.6945, 0.3336, 0.6972, 0.3323, 0.6763, 0.2906, 0.6972, 0.2691, 0.6945, 0.2743, 0.6684, 0.2919, 0.6763, 0.3551, 0.6945, 0.3606, 0.7144, 0.3367, 0.7108, 0.3336, 0.6972, 0.2875, 0.7108, 0.2636, 0.7144, 0.2691, 0.6945, 0.2906, 0.6972, 0.3714, 0.6671, 0.3807, 0.7024, 0.3551, 0.6945, 0.3499, 0.6684, 0.2691, 0.6945, 0.2435, 0.7024, 0.2528, 0.6671, 0.2743, 0.6684, 0.4294, 0.7113, 0.4316, 0.6763, 0.4579, 0.6819, 0.447, 0.7167, 0.1662, 0.6819, 0.1926, 0.6763, 0.1948, 0.7113, 0.1772, 0.7167, 0.4796, 0.6929, 0.4686, 0.7217, 0.447, 0.7167, 0.4579, 0.6819, 0.1772, 0.7167, 0.1555, 0.7217, 0.1446, 0.6929, 0.1662, 0.6819, 0.4686, 0.7217, 0.4541, 0.7488, 0.431, 0.7443, 0.447, 0.7167, 0.1932, 0.7443, 0.1701, 0.7488, 0.1555, 0.7217, 0.1772, 0.7167, 0.5043, 0.6965, 0.4922, 0.7262, 0.4686, 0.7217, 0.4796, 0.6929, 0.1555, 0.7217, 0.132, 0.7262, 0.1199, 0.6965, 0.1446, 0.6929, 0.4922, 0.7262, 0.4785, 0.7622, 0.4541, 0.7488, 0.4686, 0.7217, 0.1701, 0.7488, 0.1456, 0.7622, 0.132, 0.7262, 0.1555, 0.7217, 0.4426, 0.6396, 0.4435, 0.6183, 0.4712, 0.6258, 0.4663, 0.6428, 0.153, 0.6258, 0.1807, 0.6183, 0.1816, 0.6395, 0.1579, 0.6428, 0.5045, 0.6343, 0.4977, 0.6543, 0.4663, 0.6428, 0.4712, 0.6258, 0.1579, 0.6428, 0.1265, 0.6543, 0.1197, 0.6343, 0.153, 0.6258, 0.5253, 0.6402, 0.516, 0.6649, 0.4977, 0.6543, 0.5045, 0.6343, 0.1265, 0.6543, 0.1082, 0.6649, 0.09889, 0.6401, 0.1197, 0.6343, 0.3613, 0.625, 0.3634, 0.5997, 0.3896, 0.6065, 0.3818, 0.628, 0.2346, 0.6065, 0.2608, 0.5997, 0.2629, 0.625, 0.2424, 0.628, 0.3355, 0.6235, 0.3389, 0.587, 0.3634, 0.5997, 0.3613, 0.625, 0.2608, 0.5997, 0.2853, 0.587, 0.2887, 0.6234, 0.2629, 0.625, 0.3121, 0.6179, 0.3121, 0.581, 0.3389, 0.587, 0.3355, 0.6235, 0.2853, 0.587, 0.3121, 0.581, 0.3121, 0.6179, 0.2887, 0.6234, 0.4079, 0.637, 0.412, 0.6143, 0.4435, 0.6183, 0.4426, 0.6396, 0.1807, 0.6183, 0.2122, 0.6143, 0.2163, 0.637, 0.1816, 0.6395, 0.3818, 0.628, 0.3896, 0.6065, 0.412, 0.6143, 0.4079, 0.637, 0.2122, 0.6143, 0.2346, 0.6065, 0.2424, 0.628, 0.2163, 0.637, 0.6132, 0.4539, 0.6097, 0.4222, 0.6495, 0.4101, 0.6569, 0.4528, 0.3208, 0.09827, 0.2807, 0.08705, 0.2836, 0.05526, 0.3273, 0.05543, 0.6097, 0.4222, 0.5995, 0.3641, 0.6302, 0.3527, 0.6495, 0.4101, 0.3028, 0.1561, 0.2718, 0.1454, 0.2807, 0.08705, 0.3208, 0.09827, 0.5668, 0.4499, 0.5629, 0.4228, 0.6097, 0.4222, 0.6132, 0.4539, 0.2807, 0.08705, 0.234, 0.08747, 0.2372, 0.06023, 0.2836, 0.05526, 0.5629, 0.4228, 0.5564, 0.3735, 0.5995, 0.3641, 0.6097, 0.4222, 0.2718, 0.1454, 0.2285, 0.1369, 0.234, 0.08747, 0.2807, 0.08705, 0.4123, 0.4457, 0.4102, 0.4065, 0.4546, 0.4175, 0.4555, 0.4715, 0.1258, 0.09509, 0.08167, 0.107, 0.0829, 0.06781, 0.1255, 0.04107, 0.4102, 0.4065, 0.4166, 0.354, 0.4546, 0.3682, 0.4546, 0.4175, 0.1269, 0.1443, 0.08915, 0.1594, 0.08167, 0.107, 0.1258, 0.09509, 0.4555, 0.4715, 0.4546, 0.4175, 0.4878, 0.425, 0.4852, 0.4804, 0.1588, 0.08687, 0.1258, 0.09509, 0.1255, 0.04107, 0.155, 0.03148, 0.4546, 0.4175, 0.4546, 0.3682, 0.4867, 0.3754, 0.4878, 0.425, 0.1588, 0.1365, 0.1269, 0.1443, 0.1258, 0.09509, 0.1588, 0.08687, 0.3438, 0.4204, 0.3544, 0.3899, 0.4102, 0.4065, 0.4123, 0.4457, 0.08167, 0.107, 0.02618, 0.1248, 0.01494, 0.09455, 0.0829, 0.06781, 0.3544, 0.3899, 0.3704, 0.3524, 0.4166, 0.354, 0.4102, 0.4065, 0.08915, 0.1594, 0.04295, 0.162, 0.02618, 0.1248, 0.08167, 0.107, 0.6569, 0.4528, 0.6495, 0.4101, 0.6782, 0.3787, 0.6856, 0.4104, 0.3502, 0.129, 0.3208, 0.09827, 0.3273, 0.05543, 0.3569, 0.09721, 0.6495, 0.4101, 0.6302, 0.3527, 0.6711, 0.3383, 0.6782, 0.3787, 0.3439, 0.1697, 0.3028, 0.1561, 0.3208, 0.09827, 0.3502, 0.129, 0.5193, 0.4797, 0.5202, 0.4308, 0.5629, 0.4228, 0.5668, 0.4499, 0.234, 0.08747, 0.1911, 0.08032, 0.1892, 0.03148, 0.2372, 0.06023, 0.5202, 0.4308, 0.5163, 0.3785, 0.5564, 0.3735, 0.5629, 0.4228, 0.2285, 0.1369, 0.1883, 0.1328, 0.1911, 0.08032, 0.234, 0.08747, 0.4852, 0.4804, 0.4878, 0.425, 0.5202, 0.4308, 0.5193, 0.4797, 0.1911, 0.08032, 0.1588, 0.08687, 0.155, 0.03148, 0.1892, 0.03148, 0.4878, 0.425, 0.4867, 0.3754, 0.5163, 0.3785, 0.5202, 0.4308, 0.1883, 0.1328, 0.1588, 0.1365, 0.1588, 0.08687, 0.1911, 0.08032, 0.3634, 0.5997, 0.363, 0.5764, 0.3906, 0.5909, 0.3896, 0.6065, 0.2336, 0.5909, 0.2612, 0.5764, 0.2608, 0.5997, 0.2346, 0.6065, 0.363, 0.5764, 0.3671, 0.537, 0.394, 0.5458, 0.3906, 0.5909, 0.2302, 0.5458, 0.2571, 0.537, 0.2612, 0.5764, 0.2336, 0.5909, 0.3389, 0.587, 0.3333, 0.5466, 0.363, 0.5764, 0.3634, 0.5997, 0.2612, 0.5764, 0.2909, 0.5466, 0.2853, 0.587, 0.2608, 0.5997, 0.3333, 0.5466, 0.3258, 0.5158, 0.3671, 0.537, 0.363, 0.5764, 0.2571, 0.537, 0.2984, 0.5158, 0.2909, 0.5466, 0.2612, 0.5764, 0.3121, 0.581, 0.3121, 0.5385, 0.3333, 0.5466, 0.3389, 0.587, 0.2909, 0.5466, 0.3121, 0.5385, 0.3121, 0.581, 0.2853, 0.587, 0.3121, 0.5385, 0.3121, 0.5135, 0.3258, 0.5158, 0.3333, 0.5466, 0.2984, 0.5158, 0.3121, 0.5135, 0.3121, 0.5385, 0.2909, 0.5466, 0.4435, 0.6183, 0.4586, 0.59, 0.491, 0.5878, 0.4712, 0.6258, 0.1332, 0.5877, 0.1656, 0.59, 0.1807, 0.6183, 0.153, 0.6258, 0.4586, 0.59, 0.4698, 0.522, 0.5117, 0.5357, 0.491, 0.5878, 0.1125, 0.5356, 0.1544, 0.522, 0.1656, 0.59, 0.1332, 0.5877, 0.4712, 0.6258, 0.491, 0.5878, 0.5197, 0.5963, 0.5045, 0.6343, 0.1045, 0.5963, 0.1332, 0.5877, 0.153, 0.6258, 0.1197, 0.6343, 0.491, 0.5878, 0.5117, 0.5357, 0.5431, 0.561, 0.5197, 0.5963, 0.08111, 0.5609, 0.1125, 0.5356, 0.1332, 0.5877, 0.1045, 0.5963, 0.5045, 0.6343, 0.5197, 0.5963, 0.5407, 0.6006, 0.5253, 0.6402, 0.08352, 0.6006, 0.1045, 0.5963, 0.1197, 0.6343, 0.09889, 0.6401, 0.5197, 0.5963, 0.5431, 0.561, 0.5627, 0.5743, 0.5407, 0.6006, 0.06152, 0.5743, 0.08111, 0.5609, 0.1045, 0.5963, 0.08352, 0.6006, 0.412, 0.6143, 0.4165, 0.5987, 0.4586, 0.59, 0.4435, 0.6183, 0.1656, 0.59, 0.2077, 0.5987, 0.2122, 0.6143, 0.1807, 0.6183, 0.4165, 0.5987, 0.4254, 0.5475, 0.4698, 0.522, 0.4586, 0.59, 0.1544, 0.522, 0.1988, 0.5475, 0.2077, 0.5987, 0.1656, 0.59, 0.3896, 0.6065, 0.3906, 0.5909, 0.4165, 0.5987, 0.412, 0.6143, 0.2077, 0.5987, 0.2336, 0.5909, 0.2346, 0.6065, 0.2122, 0.6143, 0.3906, 0.5909, 0.394, 0.5458, 0.4254, 0.5475, 0.4165, 0.5987, 0.1988, 0.5475, 0.2302, 0.5458, 0.2336, 0.5909, 0.2077, 0.5987, 0.5995, 0.3641, 0.5924, 0.3264, 0.6218, 0.3094, 0.6302, 0.3527, 0.2953, 0.1996, 0.2655, 0.1832, 0.2718, 0.1454, 0.3028, 0.1561, 0.5924, 0.3264, 0.5851, 0.2911, 0.6226, 0.2833, 0.6218, 0.3094, 0.2966, 0.2257, 0.259, 0.2186, 0.2655, 0.1832, 0.2953, 0.1996, 0.5564, 0.3735, 0.5513, 0.3245, 0.5924, 0.3264, 0.5995, 0.3641, 0.2655, 0.1832, 0.2245, 0.186, 0.2285, 0.1369, 0.2718, 0.1454, 0.5513, 0.3245, 0.5511, 0.2943, 0.5851, 0.2911, 0.5924, 0.3264, 0.259, 0.2186, 0.2248, 0.2162, 0.2245, 0.186, 0.2655, 0.1832, 0.4166, 0.354, 0.4235, 0.3181, 0.458, 0.3245, 0.4546, 0.3682, 0.1312, 0.1879, 0.09684, 0.1951, 0.08915, 0.1594, 0.1269, 0.1443, 0.4235, 0.3181, 0.4234, 0.3015, 0.4579, 0.3022, 0.458, 0.3245, 0.1315, 0.2102, 0.09711, 0.2117, 0.09684, 0.1951, 0.1312, 0.1879, 0.4546, 0.3682, 0.458, 0.3245, 0.4869, 0.3231, 0.4867, 0.3754, 0.1601, 0.1887, 0.1312, 0.1879, 0.1269, 0.1443, 0.1588, 0.1365, 0.458, 0.3245, 0.4579, 0.3022, 0.481, 0.3023, 0.4869, 0.3231, 0.1547, 0.2096, 0.1315, 0.2102, 0.1312, 0.1879, 0.1601, 0.1887, 0.3704, 0.3524, 0.3867, 0.3136, 0.4235, 0.3181, 0.4166, 0.354, 0.09684, 0.1951, 0.06008, 0.2003, 0.04295, 0.162, 0.08915, 0.1594, 0.3867, 0.3136, 0.3952, 0.2944, 0.4234, 0.3015, 0.4235, 0.3181, 0.09711, 0.2117, 0.06904, 0.2194, 0.06008, 0.2003, 0.09684, 0.1951, 0.6302, 0.3527, 0.6218, 0.3094, 0.6588, 0.2988, 0.6711, 0.3383, 0.3325, 0.2094, 0.2953, 0.1996, 0.3028, 0.1561, 0.3439, 0.1697, 0.6218, 0.3094, 0.6226, 0.2833, 0.6551, 0.2788, 0.6588, 0.2988, 0.3292, 0.2294, 0.2966, 0.2257, 0.2953, 0.1996, 0.3325, 0.2094, 0.5163, 0.3785, 0.5134, 0.3382, 0.5513, 0.3245, 0.5564, 0.3735, 0.2245, 0.186, 0.1863, 0.1731, 0.1883, 0.1328, 0.2285, 0.1369, 0.5134, 0.3382, 0.5096, 0.3019, 0.5511, 0.2943, 0.5513, 0.3245, 0.2248, 0.2162, 0.1833, 0.2095, 0.1863, 0.1731, 0.2245, 0.186, 0.4867, 0.3754, 0.4869, 0.3231, 0.5134, 0.3382, 0.5163, 0.3785, 0.1863, 0.1731, 0.1601, 0.1887, 0.1588, 0.1365, 0.1883, 0.1328, 0.4869, 0.3231, 0.481, 0.3023, 0.5096, 0.3019, 0.5134, 0.3382, 0.1833, 0.2095, 0.1547, 0.2096, 0.1601, 0.1887, 0.1863, 0.1731, 0.4579, 0.3022, 0.4578, 0.2879, 0.4804, 0.2861, 0.481, 0.3023, 0.1544, 0.2258, 0.1318, 0.2246, 0.1315, 0.2102, 0.1547, 0.2096, 0.4234, 0.3015, 0.4288, 0.2844, 0.4578, 0.2879, 0.4579, 0.3022, 0.1318, 0.2246, 0.1029, 0.2287, 0.09711, 0.2117, 0.1315, 0.2102, 0.5511, 0.2943, 0.5522, 0.2767, 0.5841, 0.2733, 0.5851, 0.2911, 0.2584, 0.2365, 0.2264, 0.2337, 0.2248, 0.2162, 0.259, 0.2186, 0.5851, 0.2911, 0.5841, 0.2733, 0.6161, 0.2675, 0.6226, 0.2833, 0.2904, 0.2416, 0.2584, 0.2365, 0.259, 0.2186, 0.2966, 0.2257, 0.5096, 0.3019, 0.5092, 0.2734, 0.5522, 0.2767, 0.5511, 0.2943, 0.2264, 0.2337, 0.1834, 0.2379, 0.1833, 0.2095, 0.2248, 0.2162, 0.481, 0.3023, 0.4804, 0.2861, 0.5092, 0.2734, 0.5096, 0.3019, 0.1834, 0.2379, 0.1544, 0.2258, 0.1547, 0.2096, 0.1833, 0.2095, 0.3952, 0.2944, 0.3969, 0.2667, 0.4288, 0.2844, 0.4234, 0.3015, 0.1029, 0.2287, 0.07135, 0.2471, 0.06904, 0.2194, 0.09711, 0.2117, 0.6226, 0.2833, 0.6161, 0.2675, 0.6514, 0.2527, 0.6551, 0.2788, 0.326, 0.2557, 0.2904, 0.2416, 0.2966, 0.2257, 0.3292, 0.2294, 0.4578, 0.2879, 0.4607, 0.2497, 0.4836, 0.2481, 0.4804, 0.2861, 0.1584, 0.2638, 0.1355, 0.2627, 0.1318, 0.2246, 0.1544, 0.2258, 0.4607, 0.2497, 0.4657, 0.2, 0.4885, 0.2006, 0.4836, 0.2481, 0.1643, 0.3112, 0.1415, 0.3123, 0.1355, 0.2627, 0.1584, 0.2638, 0.4288, 0.2844, 0.4303, 0.2467, 0.4607, 0.2497, 0.4578, 0.2879, 0.1355, 0.2627, 0.1051, 0.2664, 0.1029, 0.2287, 0.1318, 0.2246, 0.4303, 0.2467, 0.4376, 0.1924, 0.4657, 0.2, 0.4607, 0.2497, 0.1415, 0.3123, 0.1136, 0.3205, 0.1051, 0.2664, 0.1355, 0.2627, 0.5522, 0.2767, 0.5492, 0.2384, 0.5777, 0.2344, 0.5841, 0.2733, 0.2528, 0.2754, 0.2242, 0.2721, 0.2264, 0.2337, 0.2584, 0.2365, 0.5492, 0.2384, 0.5452, 0.2043, 0.5705, 0.1993, 0.5777, 0.2344, 0.2463, 0.3108, 0.2209, 0.3063, 0.2242, 0.2721, 0.2528, 0.2754, 0.5841, 0.2733, 0.5777, 0.2344, 0.6076, 0.2254, 0.6161, 0.2675, 0.2828, 0.2838, 0.2528, 0.2754, 0.2584, 0.2365, 0.2904, 0.2416, 0.5777, 0.2344, 0.5705, 0.1993, 0.5981, 0.1908, 0.6076, 0.2254, 0.2741, 0.3187, 0.2463, 0.3108, 0.2528, 0.2754, 0.2828, 0.2838, 0.5092, 0.2734, 0.5116, 0.2461, 0.5492, 0.2384, 0.5522, 0.2767, 0.2242, 0.2721, 0.1864, 0.2652, 0.1834, 0.2379, 0.2264, 0.2337, 0.5116, 0.2461, 0.5151, 0.1976, 0.5452, 0.2043, 0.5492, 0.2384, 0.2209, 0.3063, 0.1909, 0.3136, 0.1864, 0.2652, 0.2242, 0.2721, 0.4804, 0.2861, 0.4836, 0.2481, 0.5116, 0.2461, 0.5092, 0.2734, 0.1864, 0.2652, 0.1584, 0.2638, 0.1544, 0.2258, 0.1834, 0.2379, 0.4836, 0.2481, 0.4885, 0.2006, 0.5151, 0.1976, 0.5116, 0.2461, 0.1909, 0.3136, 0.1643, 0.3112, 0.1584, 0.2638, 0.1864, 0.2652, 0.3969, 0.2667, 0.3974, 0.2322, 0.4303, 0.2467, 0.4288, 0.2844, 0.1051, 0.2664, 0.07251, 0.2815, 0.07135, 0.2471, 0.1029, 0.2287, 0.3974, 0.2322, 0.4142, 0.1818, 0.4376, 0.1924, 0.4303, 0.2467, 0.1136, 0.3205, 0.09045, 0.3315, 0.07251, 0.2815, 0.1051, 0.2664, 0.6161, 0.2675, 0.6076, 0.2254, 0.6404, 0.2191, 0.6514, 0.2527, 0.3158, 0.2895, 0.2828, 0.2838, 0.2904, 0.2416, 0.326, 0.2557, 0.6076, 0.2254, 0.5981, 0.1908, 0.6204, 0.1702, 0.6404, 0.2191, 0.2969, 0.3388, 0.2741, 0.3187, 0.2828, 0.2838, 0.3158, 0.2895, 0.4755, 0.1056, 0.4787, 0.05887, 0.497, 0.05671, 0.492, 0.1053, 0.1759, 0.4549, 0.1575, 0.4531, 0.1533, 0.4064, 0.1698, 0.4064, 0.4516, 0.1046, 0.4529, 0.05878, 0.4787, 0.05887, 0.4755, 0.1056, 0.1575, 0.4531, 0.1318, 0.4537, 0.1295, 0.408, 0.1533, 0.4064, 0.5383, 0.1039, 0.5355, 0.05602, 0.5546, 0.05323, 0.5592, 0.1001, 0.2335, 0.4571, 0.2144, 0.4547, 0.2161, 0.4068, 0.2372, 0.4101, 0.5592, 0.1001, 0.5546, 0.05323, 0.5732, 0.0502, 0.5753, 0.098, 0.2522, 0.4597, 0.2335, 0.4571, 0.2372, 0.4101, 0.2533, 0.4119, 0.5178, 0.1031, 0.5186, 0.0535, 0.5355, 0.05602, 0.5383, 0.1039, 0.2144, 0.4547, 0.1976, 0.4576, 0.1957, 0.4081, 0.2161, 0.4068, 0.492, 0.1053, 0.497, 0.05671, 0.5186, 0.0535, 0.5178, 0.1031, 0.1976, 0.4576, 0.1759, 0.4549, 0.1698, 0.4064, 0.1957, 0.4081, 0.4357, 0.1052, 0.4375, 0.05601, 0.4529, 0.05878, 0.4516, 0.1046, 0.1318, 0.4537, 0.1164, 0.4568, 0.1135, 0.4077, 0.1295, 0.408, 0.5753, 0.098, 0.5732, 0.0502, 0.5928, 0.04361, 0.5949, 0.09384, 0.2719, 0.4659, 0.2522, 0.4597, 0.2533, 0.4119, 0.273, 0.4157, 0.7526, 0.2114, 0.7331, 0.2243, 0.721, 0.2093, 0.7457, 0.1914, 0.8085, 0.4437, 0.7962, 0.4585, 0.7769, 0.4453, 0.784, 0.4254, 0.7331, 0.2243, 0.704, 0.2396, 0.7077, 0.2199, 0.721, 0.2093, 0.8216, 0.4544, 0.8251, 0.4742, 0.7962, 0.4585, 0.8085, 0.4437, 0.7647, 0.2371, 0.7355, 0.2501, 0.7331, 0.2243, 0.7526, 0.2114, 0.7962, 0.4585, 0.7934, 0.4842, 0.7645, 0.4709, 0.7769, 0.4453, 0.7355, 0.2501, 0.7151, 0.2496, 0.704, 0.2396, 0.7331, 0.2243, 0.8251, 0.4742, 0.8138, 0.4841, 0.7934, 0.4842, 0.7962, 0.4585, 0.7457, 0.1914, 0.7664, 0.1816, 0.7743, 0.1992, 0.7526, 0.2114, 0.7553, 0.4328, 0.7635, 0.4154, 0.784, 0.4254, 0.7769, 0.4453, 0.7664, 0.1816, 0.7865, 0.1689, 0.8029, 0.1883, 0.7743, 0.1992, 0.7269, 0.4215, 0.7435, 0.4024, 0.7635, 0.4154, 0.7553, 0.4328, 0.7865, 0.1689, 0.7993, 0.1607, 0.8206, 0.1762, 0.8029, 0.1883, 0.7094, 0.4092, 0.7308, 0.394, 0.7435, 0.4024, 0.7269, 0.4215, 0.7993, 0.1607, 0.8126, 0.1502, 0.84, 0.1654, 0.8206, 0.1762, 0.6901, 0.3982, 0.7177, 0.3834, 0.7308, 0.394, 0.7094, 0.4092, 0.7526, 0.2114, 0.7743, 0.1992, 0.7815, 0.2254, 0.7647, 0.2371, 0.7478, 0.459, 0.7553, 0.4328, 0.7769, 0.4453, 0.7645, 0.4709, 0.7743, 0.1992, 0.8029, 0.1883, 0.8064, 0.2089, 0.7815, 0.2254, 0.7231, 0.4421, 0.7269, 0.4215, 0.7553, 0.4328, 0.7478, 0.459, 0.8029, 0.1883, 0.8206, 0.1762, 0.8268, 0.2036, 0.8064, 0.2089, 0.7028, 0.4365, 0.7094, 0.4092, 0.7269, 0.4215, 0.7231, 0.4421, 0.8206, 0.1762, 0.84, 0.1654, 0.8425, 0.1907, 0.8268, 0.2036, 0.6872, 0.4235, 0.6901, 0.3982, 0.7094, 0.4092, 0.7028, 0.4365, 0.7006, 0.1031, 0.7268, 0.1063, 0.7367, 0.1293, 0.7121, 0.1258, 0.7939, 0.3635, 0.804, 0.3406, 0.8303, 0.3378, 0.8185, 0.3603, 0.7268, 0.1063, 0.7597, 0.1032, 0.7689, 0.1256, 0.7367, 0.1293, 0.7617, 0.3593, 0.7712, 0.3371, 0.804, 0.3406, 0.7939, 0.3635, 0.7597, 0.1032, 0.7855, 0.1021, 0.7915, 0.1265, 0.7689, 0.1256, 0.7391, 0.3599, 0.7454, 0.3356, 0.7712, 0.3371, 0.7617, 0.3593, 0.7855, 0.1021, 0.8034, 0.11, 0.8089, 0.1259, 0.7915, 0.1265, 0.7217, 0.3591, 0.7275, 0.3432, 0.7454, 0.3356, 0.7391, 0.3599, 0.7121, 0.1258, 0.7367, 0.1293, 0.7384, 0.1445, 0.705, 0.1414, 0.7919, 0.3786, 0.7939, 0.3635, 0.8185, 0.3603, 0.8254, 0.376, 0.7367, 0.1293, 0.7689, 0.1256, 0.7675, 0.1484, 0.7384, 0.1445, 0.7628, 0.3822, 0.7617, 0.3593, 0.7939, 0.3635, 0.7919, 0.3786, 0.7689, 0.1256, 0.7915, 0.1265, 0.7872, 0.1479, 0.7675, 0.1484, 0.7431, 0.3814, 0.7391, 0.3599, 0.7617, 0.3593, 0.7628, 0.3822, 0.7915, 0.1265, 0.8089, 0.1259, 0.8018, 0.144, 0.7872, 0.1479, 0.7285, 0.3773, 0.7217, 0.3591, 0.7391, 0.3599, 0.7431, 0.3814, 0.6735, 0.08364, 0.6953, 0.0456, 0.714, 0.05619, 0.6905, 0.09226, 0.8176, 0.2907, 0.8364, 0.2803, 0.8577, 0.3186, 0.8406, 0.327, 0.6953, 0.0456, 0.7077, 0.02404, 0.725, 0.03549, 0.714, 0.05619, 0.8068, 0.2698, 0.8243, 0.2586, 0.8364, 0.2803, 0.8176, 0.2907, 0.6905, 0.09226, 0.714, 0.05619, 0.7267, 0.07722, 0.7006, 0.1031, 0.8046, 0.3115, 0.8176, 0.2907, 0.8406, 0.327, 0.8303, 0.3378, 0.714, 0.05619, 0.725, 0.03549, 0.7404, 0.06362, 0.7267, 0.07722, 0.7911, 0.2977, 0.8068, 0.2698, 0.8176, 0.2907, 0.8046, 0.3115, 0.6887, 0.1546, 0.7096, 0.1931, 0.6949, 0.2009, 0.6735, 0.1593, 0.8347, 0.4356, 0.8202, 0.4276, 0.8416, 0.3893, 0.8567, 0.3943, 0.7096, 0.1931, 0.721, 0.2093, 0.7077, 0.2199, 0.6949, 0.2009, 0.8216, 0.4544, 0.8085, 0.4437, 0.8202, 0.4276, 0.8347, 0.4356, 0.705, 0.1414, 0.7319, 0.175, 0.7096, 0.1931, 0.6887, 0.1546, 0.8202, 0.4276, 0.7981, 0.4093, 0.8254, 0.376, 0.8416, 0.3893, 0.7319, 0.175, 0.7457, 0.1914, 0.721, 0.2093, 0.7096, 0.1931, 0.8085, 0.4437, 0.784, 0.4254, 0.7981, 0.4093, 0.8202, 0.4276, 0.6588, 0.07423, 0.6795, 0.03744, 0.6953, 0.0456, 0.6735, 0.08364, 0.8364, 0.2803, 0.8523, 0.2724, 0.8725, 0.3094, 0.8577, 0.3186, 0.6795, 0.03744, 0.6951, 0.01529, 0.7077, 0.02404, 0.6953, 0.0456, 0.8243, 0.2586, 0.837, 0.25, 0.8523, 0.2724, 0.8364, 0.2803, 0.6428, 0.06617, 0.6634, 0.02336, 0.6795, 0.03744, 0.6588, 0.07423, 0.8523, 0.2724, 0.8686, 0.2585, 0.8886, 0.3016, 0.8725, 0.3094, 0.6634, 0.02336, 0.6776, 0.004866, 0.6951, 0.01529, 0.6795, 0.03744, 0.837, 0.25, 0.8546, 0.2398, 0.8686, 0.2585, 0.8523, 0.2724, 0.8034, 0.11, 0.8098, 0.1076, 0.815, 0.1255, 0.8089, 0.1259, 0.7156, 0.3586, 0.7211, 0.3408, 0.7275, 0.3432, 0.7217, 0.3591, 0.8098, 0.1076, 0.8154, 0.1041, 0.8219, 0.1255, 0.815, 0.1255, 0.7087, 0.3585, 0.7155, 0.3372, 0.7211, 0.3408, 0.7156, 0.3586, 0.8089, 0.1259, 0.815, 0.1255, 0.8076, 0.1462, 0.8018, 0.144, 0.7227, 0.3794, 0.7156, 0.3586, 0.7217, 0.3591, 0.7285, 0.3773, 0.815, 0.1255, 0.8219, 0.1255, 0.8126, 0.1502, 0.8076, 0.1462, 0.7177, 0.3834, 0.7087, 0.3585, 0.7156, 0.3586, 0.7227, 0.3794, 0.7384, 0.1445, 0.7526, 0.168, 0.7319, 0.175, 0.705, 0.1414, 0.7981, 0.4093, 0.7775, 0.4019, 0.7919, 0.3786, 0.8254, 0.376, 0.7526, 0.168, 0.7664, 0.1816, 0.7457, 0.1914, 0.7319, 0.175, 0.784, 0.4254, 0.7635, 0.4154, 0.7775, 0.4019, 0.7981, 0.4093, 0.7675, 0.1484, 0.7771, 0.1613, 0.7526, 0.168, 0.7384, 0.1445, 0.7775, 0.4019, 0.7531, 0.3949, 0.7628, 0.3822, 0.7919, 0.3786, 0.7771, 0.1613, 0.7865, 0.1689, 0.7664, 0.1816, 0.7526, 0.168, 0.7635, 0.4154, 0.7435, 0.4024, 0.7531, 0.3949, 0.7775, 0.4019, 0.7872, 0.1479, 0.7937, 0.1548, 0.7771, 0.1613, 0.7675, 0.1484, 0.7531, 0.3949, 0.7365, 0.3881, 0.7431, 0.3814, 0.7628, 0.3822, 0.7937, 0.1548, 0.7993, 0.1607, 0.7865, 0.1689, 0.7771, 0.1613, 0.7435, 0.4024, 0.7308, 0.394, 0.7365, 0.3881, 0.7531, 0.3949, 0.8018, 0.144, 0.8076, 0.1462, 0.7937, 0.1548, 0.7872, 0.1479, 0.7365, 0.3881, 0.7227, 0.3794, 0.7285, 0.3773, 0.7431, 0.3814, 0.8076, 0.1462, 0.8126, 0.1502, 0.7993, 0.1607, 0.7937, 0.1548, 0.7308, 0.394, 0.7177, 0.3834, 0.7227, 0.3794, 0.7365, 0.3881, 0.7573, 0.07531, 0.7448, 0.08765, 0.7267, 0.07722, 0.7404, 0.06362, 0.8046, 0.3115, 0.7863, 0.3217, 0.774, 0.3092, 0.7911, 0.2977, 0.7448, 0.08765, 0.7268, 0.1063, 0.7006, 0.1031, 0.7267, 0.07722, 0.8303, 0.3378, 0.804, 0.3406, 0.7863, 0.3217, 0.8046, 0.3115, 0.7869, 0.07592, 0.7761, 0.08611, 0.7448, 0.08765, 0.7573, 0.07531, 0.7863, 0.3217, 0.7551, 0.3197, 0.7444, 0.3094, 0.774, 0.3092, 0.7761, 0.08611, 0.7597, 0.1032, 0.7268, 0.1063, 0.7448, 0.08765, 0.804, 0.3406, 0.7712, 0.3371, 0.7551, 0.3197, 0.7863, 0.3217, 0.8032, 0.08947, 0.7956, 0.09553, 0.7761, 0.08611, 0.7869, 0.07592, 0.7551, 0.3197, 0.7354, 0.3289, 0.7279, 0.3227, 0.7444, 0.3094, 0.7956, 0.09553, 0.7855, 0.1021, 0.7597, 0.1032, 0.7761, 0.08611, 0.7712, 0.3371, 0.7454, 0.3356, 0.7354, 0.3289, 0.7551, 0.3197, 0.8154, 0.1041, 0.8098, 0.1076, 0.7956, 0.09553, 0.8032, 0.08947, 0.7354, 0.3289, 0.7211, 0.3408, 0.7155, 0.3372, 0.7279, 0.3227, 0.8098, 0.1076, 0.8034, 0.11, 0.7855, 0.1021, 0.7956, 0.09553, 0.7454, 0.3356, 0.7275, 0.3432, 0.7211, 0.3408, 0.7354, 0.3289, 0.4316, 0.6763, 0.4361, 0.6606, 0.4609, 0.6641, 0.4579, 0.6819, 0.1633, 0.6641, 0.1881, 0.6606, 0.1926, 0.6763, 0.1662, 0.6819, 0.4361, 0.6606, 0.4426, 0.6396, 0.4663, 0.6428, 0.4609, 0.6641, 0.1579, 0.6428, 0.1816, 0.6395, 0.1881, 0.6606, 0.1633, 0.6641, 0.4977, 0.6543, 0.4856, 0.6798, 0.4609, 0.6641, 0.4663, 0.6428, 0.1633, 0.6641, 0.1386, 0.6798, 0.1265, 0.6543, 0.1579, 0.6428, 0.4856, 0.6798, 0.4796, 0.6929, 0.4579, 0.6819, 0.4609, 0.6641, 0.1662, 0.6819, 0.1446, 0.6929, 0.1386, 0.6798, 0.1633, 0.6641, 0.516, 0.6649, 0.5078, 0.6859, 0.4856, 0.6798, 0.4977, 0.6543, 0.1386, 0.6798, 0.1163, 0.6859, 0.1082, 0.6649, 0.1265, 0.6543, 0.5078, 0.6859, 0.5043, 0.6965, 0.4796, 0.6929, 0.4856, 0.6798, 0.1446, 0.6929, 0.1199, 0.6965, 0.1163, 0.6859, 0.1386, 0.6798, 0.3499, 0.6684, 0.3554, 0.6482, 0.3772, 0.6498, 0.3714, 0.6671, 0.247, 0.6498, 0.2688, 0.6482, 0.2743, 0.6684, 0.2528, 0.6671, 0.3554, 0.6482, 0.3613, 0.625, 0.3818, 0.628, 0.3772, 0.6498, 0.2424, 0.628, 0.2629, 0.625, 0.2688, 0.6482, 0.247, 0.6498, 0.3323, 0.6763, 0.3343, 0.6523, 0.3554, 0.6482, 0.3499, 0.6684, 0.2688, 0.6482, 0.2899, 0.6523, 0.2919, 0.6763, 0.2743, 0.6684, 0.3343, 0.6523, 0.3355, 0.6235, 0.3613, 0.625, 0.3554, 0.6482, 0.2629, 0.625, 0.2887, 0.6234, 0.2899, 0.6523, 0.2688, 0.6482, 0.3121, 0.6741, 0.3121, 0.6494, 0.3343, 0.6523, 0.3323, 0.6763, 0.2899, 0.6523, 0.3121, 0.6494, 0.3121, 0.6741, 0.2919, 0.6763, 0.3121, 0.6494, 0.3121, 0.6179, 0.3355, 0.6235, 0.3343, 0.6523, 0.2887, 0.6234, 0.3121, 0.6179, 0.3121, 0.6494, 0.2899, 0.6523, 0.4426, 0.6396, 0.4361, 0.6606, 0.4034, 0.6557, 0.4079, 0.637, 0.2208, 0.6557, 0.1881, 0.6606, 0.1816, 0.6395, 0.2163, 0.637, 0.4361, 0.6606, 0.4316, 0.6763, 0.3981, 0.6741, 0.4034, 0.6557, 0.2261, 0.6741, 0.1926, 0.6763, 0.1881, 0.6606, 0.2208, 0.6557, 0.3714, 0.6671, 0.3772, 0.6498, 0.4034, 0.6557, 0.3981, 0.6741, 0.2208, 0.6557, 0.247, 0.6498, 0.2528, 0.6671, 0.2261, 0.6741, 0.3772, 0.6498, 0.3818, 0.628, 0.4079, 0.637, 0.4034, 0.6557, 0.2163, 0.637, 0.2424, 0.628, 0.247, 0.6498, 0.2208, 0.6557, 0.4657, 0.2, 0.4699, 0.162, 0.49, 0.1629, 0.4885, 0.2006, 0.1666, 0.3488, 0.1465, 0.3502, 0.1415, 0.3123, 0.1643, 0.3112, 0.4699, 0.162, 0.4755, 0.1056, 0.492, 0.1053, 0.49, 0.1629, 0.1698, 0.4064, 0.1533, 0.4064, 0.1465, 0.3502, 0.1666, 0.3488, 0.4376, 0.1924, 0.4446, 0.156, 0.4699, 0.162, 0.4657, 0.2, 0.1465, 0.3502, 0.1213, 0.3567, 0.1136, 0.3205, 0.1415, 0.3123, 0.4446, 0.156, 0.4516, 0.1046, 0.4755, 0.1056, 0.4699, 0.162, 0.1533, 0.4064, 0.1295, 0.408, 0.1213, 0.3567, 0.1465, 0.3502, 0.5452, 0.2043, 0.5398, 0.1682, 0.566, 0.1622, 0.5705, 0.1993, 0.2426, 0.348, 0.2163, 0.3425, 0.2209, 0.3063, 0.2463, 0.3108, 0.5398, 0.1682, 0.5383, 0.1039, 0.5592, 0.1001, 0.566, 0.1622, 0.2372, 0.4101, 0.2161, 0.4068, 0.2163, 0.3425, 0.2426, 0.348, 0.5705, 0.1993, 0.566, 0.1622, 0.592, 0.1548, 0.5981, 0.1908, 0.2688, 0.3547, 0.2426, 0.348, 0.2463, 0.3108, 0.2741, 0.3187, 0.566, 0.1622, 0.5592, 0.1001, 0.5753, 0.098, 0.592, 0.1548, 0.2533, 0.4119, 0.2372, 0.4101, 0.2426, 0.348, 0.2688, 0.3547, 0.5151, 0.1976, 0.5164, 0.1644, 0.5398, 0.1682, 0.5452, 0.2043, 0.2163, 0.3425, 0.193, 0.3468, 0.1909, 0.3136, 0.2209, 0.3063, 0.5164, 0.1644, 0.5178, 0.1031, 0.5383, 0.1039, 0.5398, 0.1682, 0.2161, 0.4068, 0.1957, 0.4081, 0.193, 0.3468, 0.2163, 0.3425, 0.4885, 0.2006, 0.49, 0.1629, 0.5164, 0.1644, 0.5151, 0.1976, 0.193, 0.3468, 0.1666, 0.3488, 0.1643, 0.3112, 0.1909, 0.3136, 0.49, 0.1629, 0.492, 0.1053, 0.5178, 0.1031, 0.5164, 0.1644, 0.1957, 0.4081, 0.1698, 0.4064, 0.1666, 0.3488, 0.193, 0.3468, 0.4142, 0.1818, 0.4231, 0.1533, 0.4446, 0.156, 0.4376, 0.1924, 0.1213, 0.3567, 0.09989, 0.3599, 0.09045, 0.3315, 0.1136, 0.3205, 0.4231, 0.1533, 0.4357, 0.1052, 0.4516, 0.1046, 0.4446, 0.156, 0.1295, 0.408, 0.1135, 0.4077, 0.09989, 0.3599, 0.1213, 0.3567, 0.5981, 0.1908, 0.592, 0.1548, 0.6092, 0.1421, 0.6204, 0.1702, 0.2862, 0.3671, 0.2688, 0.3547, 0.2741, 0.3187, 0.2969, 0.3388, 0.592, 0.1548, 0.5753, 0.098, 0.5949, 0.09384, 0.6092, 0.1421, 0.273, 0.4157, 0.2533, 0.4119, 0.2688, 0.3547, 0.2862, 0.3671, 0.1901, 0.8721, 0.1904, 0.8801, 0.1772, 0.8807, 0.1772, 0.8734, 0.1772, 0.8807, 0.164, 0.8801, 0.1643, 0.872, 0.1772, 0.8734, 0.1912, 0.889, 0.1771, 0.8899, 0.1772, 0.8807, 0.1904, 0.8801, 0.1772, 0.8807, 0.1771, 0.8899, 0.163, 0.8889, 0.164, 0.8801, 0.1901, 0.8721, 0.1772, 0.8734, 0.1772, 0.8623, 0.1852, 0.8617, 0.1772, 0.8623, 0.1772, 0.8734, 0.1643, 0.872, 0.1693, 0.8616])
me_cube_001.materials.append(mat_basemesh)
me_cube_001.use_remesh_preserve_volume = False
me_cube_001.use_remesh_preserve_attributes = False
me_cube_001.use_mirror_vertex_groups = False
me_cube_001.update()

# ---- objects
ob_plane = bpy.data.objects.new('Plane', me_plane_001)
ob_lamp = bpy.data.objects.new('Lamp', light_lamp)
ob_human_model = bpy.data.objects.new('Human Model', me_cube_001)

# ---- transforms, parenting, visibility, modifiers, constraints
ob_plane.location = (0.0, 0.0, 0.0)
ob_plane.rotation_euler = (1.571, -0.0, 0.0)
ob_plane.scale = (1.131, 1.131, 1.131)
ob_plane.lineart.crease_threshold = 0.0
_m = ob_plane.modifiers.new('Mirror', 'MIRROR')
_m.use_clip = True
_m = ob_plane.modifiers.new('Subsurf', 'SUBSURF')
_m.uv_smooth = 'PRESERVE_CORNERS'
_m.quality = 2
_m.levels = 2
_m.show_only_control_edges = False
ob_lamp.location = (4.076, 1.005, 5.904)
ob_lamp.rotation_euler = (0.6503, 0.05522, 1.866)
ob_lamp.lock_rotations_4d = False
ob_lamp.empty_display_type = 'ARROWS'
ob_lamp.color = (0.0, 0.0, 0.0, 0.0)
ob_lamp.lineart.crease_threshold = 0.0
ob_human_model.location = (0.0, 0.0, 0.0)
ob_human_model.rotation_euler = (1.571, -0.0, -0.0)
ob_human_model.lock_rotations_4d = False
ob_human_model.empty_display_type = 'ARROWS'
ob_human_model.lineart.crease_threshold = 0.0
_m = ob_human_model.modifiers.new('Subsurf', 'SUBSURF')
_m.uv_smooth = 'PRESERVE_CORNERS'
_m.quality = 2
_m.show_only_control_edges = False

# ---- collection membership
col_collection_1.objects.link(ob_plane)
col_collection_1.objects.link(ob_lamp)
col_collection_1.objects.link(ob_human_model)

# ---- scene / render settings (as saved in the file)
scene.frame_start = 1; scene.frame_end = 250; scene.frame_set(1)
scene.render.engine = 'BLENDER_EEVEE_NEXT'
scene.render.resolution_percentage = 50
scene.render.dither_intensity = 0.0
scene.cycles.use_denoising = False
scene.cycles.samples = 10
scene.cycles.sampling_pattern = 'TABULATED_SOBOL'
scene.cycles.light_sampling_threshold = 0.0
scene.cycles.use_adaptive_sampling = False
scene.cycles.use_light_tree = False
scene.cycles.blur_glossy = 0.0
scene.cycles.pixel_filter_type = 'GAUSSIAN'
scene.cycles.sample_clamp_indirect = 0.0
scene.view_settings.view_transform = 'Standard'
bpy.context.view_layer.update()

# ---- added for rendering (the .blend has no active camera): camera
cam_auto = bpy.data.cameras.new('AutoCamera')
cam_auto.lens = 50.0
cam_auto.sensor_width = 36.0
cam_auto.clip_end = 1000.0
ob_auto_camera = bpy.data.objects.new('AutoCamera', cam_auto)
scene.collection.objects.link(ob_auto_camera)
ob_auto_camera.location = (7.2995, -8.81956, 6.22177)
ob_auto_camera.rotation_euler = (1.09748, -7.21219e-08, 0.694738)
scene.camera = ob_auto_camera
bpy.context.view_layer.update()
